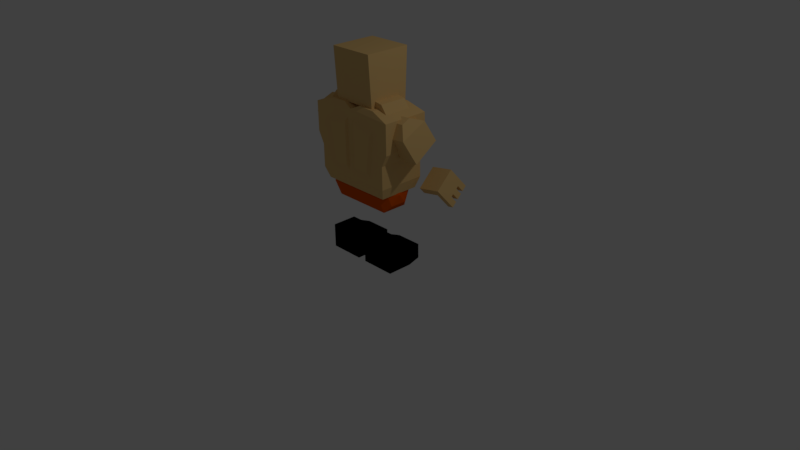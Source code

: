 # Source: El_Chapo_Legacy.blend  (saved by Blender 2.77.0; exported with 4.5.12 LTS)
import bpy
from mathutils import Matrix  # noqa: F401  (used for matrix-valued properties, if any)

bpy.ops.wm.read_factory_settings(use_empty=True)
scene = bpy.context.scene
scene.name = 'Scene'

# ---- collections
col_collection_1 = bpy.data.collections.new('Collection 1'); scene.collection.children.link(col_collection_1)

# ---- materials (node trees are filled in below, after node groups)
mat_material01 = bpy.data.materials.new('Material01')
mat_material01.alpha_threshold = 0.0
mat_material01.use_transparent_shadow = False
mat_material01.diffuse_color = (0.8, 0.5286, 0.2076, 1.0)
mat_material01.specular_color = (0.0, 0.0, 0.0)
mat_material01.roughness = 0.5
mat_material01.specular_intensity = 1.0
mat_throw = bpy.data.materials.new('Throw')
mat_throw.alpha_threshold = 0.0
mat_throw.use_transparent_shadow = False
mat_throw.diffuse_color = (0.0, 0.0, 0.0, 1.0)
mat_throw.specular_color = (0.0, 0.0, 0.0)
mat_throw.roughness = 0.5
mat_throw.specular_intensity = 1.0
mat_material03 = bpy.data.materials.new('Material03')
mat_material03.alpha_threshold = 0.0
mat_material03.use_transparent_shadow = False
mat_material03.diffuse_color = (0.0, 0.0, 0.0, 1.0)
mat_material03.specular_color = (0.0, 0.0, 0.0)
mat_material03.roughness = 0.5
mat_material03.specular_intensity = 1.0
mat_material02 = bpy.data.materials.new('Material02')
mat_material02.alpha_threshold = 0.0
mat_material02.use_transparent_shadow = False
mat_material02.diffuse_color = (0.8, 0.4125, 0.1377, 1.0)
mat_material02.specular_color = (0.0, 0.0, 0.0)
mat_material02.roughness = 0.5
mat_material02.specular_intensity = 1.0
mat_material05 = bpy.data.materials.new('Material05')
mat_material05.alpha_threshold = 0.0
mat_material05.use_transparent_shadow = False
mat_material05.diffuse_color = (0.8, 0.1033, 0.0, 1.0)
mat_material05.specular_color = (0.0, 0.0, 0.0)
mat_material05.roughness = 0.5
mat_material05.specular_intensity = 1.0

# ---- node groups
ng_auto_smooth = bpy.data.node_groups.new('Auto Smooth', 'GeometryNodeTree')
_s = ng_auto_smooth.interface.new_socket(name='Geometry', in_out='OUTPUT', socket_type='NodeSocketGeometry')
_s = ng_auto_smooth.interface.new_socket(name='Geometry', in_out='INPUT', socket_type='NodeSocketGeometry')
_s = ng_auto_smooth.interface.new_socket(name='Angle', in_out='INPUT', socket_type='NodeSocketFloat')
_s.subtype = 'ANGLE'
_s.min_value = 0.0
_s.max_value = 3.142
ng_auto_smooth.is_modifier = True
_N = ng_auto_smooth.nodes; _L = ng_auto_smooth.links
n0 = _N.new('NodeGroupOutput'); n0.name = 'Group Output'; n0.location = (480, -100)
n1 = _N.new('NodeGroupInput'); n1.name = 'Group Input'; n1.location = (-420, -300)
n2 = _N.new('NodeGroupInput'); n2.name = 'Group Input.001'; n2.location = (-60, -100)
n3 = _N.new('GeometryNodeSetShadeSmooth'); n3.name = 'Set Shade Smooth'; n3.location = (120, -100)
n3.domain = 'EDGE'
n4 = _N.new('GeometryNodeSetShadeSmooth'); n4.name = 'Set Shade Smooth.001'; n4.location = (300, -100)
n5 = _N.new('GeometryNodeInputMeshEdgeAngle'); n5.name = 'Edge Angle'; n5.location = (-420, -220)
n6 = _N.new('GeometryNodeInputEdgeSmooth'); n6.name = 'Is Edge Smooth'; n6.location = (-60, -160)
n7 = _N.new('GeometryNodeInputShadeSmooth'); n7.name = 'Is Face Smooth'; n7.location = (-240, -340)
n8 = _N.new('FunctionNodeBooleanMath'); n8.name = 'Boolean Math'; n8.location = (-60, -220)
n9 = _N.new('FunctionNodeCompare'); n9.name = 'Compare'; n9.location = (-240, -180)
n9.operation = 'LESS_EQUAL'
_L.new(n5.outputs[0], n9.inputs[0])
_L.new(n4.outputs[0], n0.inputs[0])
_L.new(n1.outputs[1], n9.inputs[1])
_L.new(n9.outputs[0], n8.inputs[0])
_L.new(n7.outputs[0], n8.inputs[1])
_L.new(n2.outputs[0], n3.inputs[0])
_L.new(n6.outputs[0], n3.inputs[1])
_L.new(n3.outputs[0], n4.inputs[0])
_L.new(n8.outputs[0], n3.inputs[2])
n0.is_active_output = True

# ---- material node trees

# ---- world
world_world = bpy.data.worlds.new('World'); scene.world = world_world
world_world.color = (0.05088, 0.05088, 0.05088)
world_world.use_sun_shadow = False
world_world.sun_shadow_jitter_overblur = 0.0
world_world.cycles.sampling_method = 'MANUAL'
world_world.light_settings.ao_factor = 0.4

# ---- cameras
cam_camera = bpy.data.cameras.new('Camera')
cam_camera.clip_end = 100.0
cam_camera.lens = 35.0
cam_camera.sensor_width = 32.0
cam_camera.sensor_height = 18.0
cam_camera.ortho_scale = 7.314
cam_camera.dof.focus_distance = 0.0
cam_camera.dof.aperture_fstop = 128.0

# ---- lights
light_lamp = bpy.data.lights.new('Lamp', 'POINT')
light_lamp.transmission_factor = 0.0
light_lamp.cutoff_distance = 30.0
light_lamp.energy = 100.0
light_lamp.shadow_buffer_clip_start = 1.001
light_lamp.shadow_soft_size = 0.1
light_lamp.shadow_maximum_resolution = 0.006
light_lamp.use_absolute_resolution = True

# ---- meshes
me_headskin_detail100 = bpy.data.meshes.new('HeadSkin detail100')
me_headskin_detail100.from_pydata([(0.3015, -0.2675, 2.72), (-0.2984, -0.2675, 2.72), (0.1574, 0.1992, 2.099), (-0.1542, 0.1992, 1.909), (-0.1542, -0.1233, 1.909), (0.3015, 0.298, 2.078), (-0.2984, -0.2331, 2.078), (-0.2984, 0.298, 2.078), (0.3015, -0.2331, 2.078), (0.3015, 0.3324, 2.72), (-0.1542, -0.1233, 2.099), (0.1574, -0.1233, 1.909), (0.1574, -0.1233, 2.099), (0.1574, 0.1992, 1.909), (-0.1542, 0.1992, 2.099), (-0.2984, 0.3324, 2.72), (0.04195, 0.2168, 2.366), (0.04195, 0.2215, 2.452), (0.1316, 0.2215, 2.452), (0.1316, 0.2168, 2.366), (0.1316, 0.3149, 2.366), (0.1316, 0.3196, 2.452), (0.04195, 0.3196, 2.452), (0.04195, 0.3149, 2.366), (-0.04302, 0.3196, 2.452), (-0.1326, 0.3149, 2.366), (-0.04302, 0.2215, 2.452), (-0.04302, 0.3149, 2.366), (-0.04302, 0.2168, 2.366), (-0.1326, 0.2215, 2.452), (-0.1326, 0.3196, 2.452), (-0.1326, 0.2168, 2.366), (0.09391, 0.3118, 2.312), (-0.06526, 0.3079, 2.242), (-0.06526, 0.2091, 2.242), (0.09391, 0.213, 2.312), (0.06573, 0.2091, 2.242), (-0.09344, 0.213, 2.312), (-0.09344, 0.3118, 2.312), (0.06573, 0.3079, 2.242)], [], [(10, 4, 11, 12), (4, 10, 14, 3), (1, 0, 9, 15), (8, 0, 1, 6), (19, 20, 21, 18), (24, 27, 25, 30), (15, 7, 6, 1), (32, 38, 37, 35), (13, 2, 12, 11), (27, 28, 31, 25), (36, 39, 32, 35), (34, 36, 35, 37), (29, 31, 28, 26), (30, 25, 31, 29), (26, 24, 30, 29), (21, 22, 17, 18), (16, 19, 18, 17), (23, 16, 17, 22), (20, 23, 22, 21), (26, 28, 27, 24), (36, 34, 33, 39), (7, 5, 8, 6), (0, 8, 5, 9), (39, 33, 38, 32), (33, 34, 37, 38), (14, 2, 13, 3), (15, 9, 5, 7), (19, 16, 23, 20)])
me_headskin_detail100.polygons.foreach_set('use_smooth', [0, 0, 0, 0, 1, 1, 0, 1, 0, 1, 1, 1, 1, 1, 1, 1, 1, 1, 1, 1, 1, 0, 0, 1, 1, 0, 0, 1])
me_headskin_detail100.polygons.foreach_set('material_index', [0, 0, 0, 0, 1, 1, 0, 1, 0, 1, 1, 1, 1, 1, 1, 1, 1, 1, 1, 1, 1, 0, 0, 1, 1, 0, 0, 1])
_k = set([(16, 17), (16, 19), (16, 23), (17, 18), (17, 22), (18, 19), (18, 21), (19, 20), (20, 21), (20, 23), (21, 22), (22, 23), (24, 26), (24, 27), (24, 30), (25, 27), (25, 30), (25, 31), (26, 28), (26, 29), (27, 28), (28, 31), (29, 30), (29, 31), (32, 35), (32, 38), (32, 39), (33, 34), (33, 38), (33, 39), (34, 36), (34, 37), (35, 36), (35, 37), (36, 39), (37, 38)])
me_headskin_detail100.attributes.new('sharp_edge', 'BOOLEAN', 'EDGE').data.foreach_set('value', [ (min(e.vertices), max(e.vertices)) in _k for e in me_headskin_detail100.edges])
_uv = me_headskin_detail100.uv_layers.new(name='UVMap')
_uv.uv.foreach_set('vector', [0.3976, 0.3831, 0.3976, 0.2806, 0.3976, 0.2806, 0.3976, 0.3831, 0.3976, 0.2806, 0.3976, 0.3831, 0.6097, 0.3831, 0.6097, 0.2806, 0.3027, 0.7194, 0.3027, 0.7194, 0.6973, 0.7194, 0.6973, 0.7194, 0.3253, 0.3718, 0.3027, 0.7194, 0.3027, 0.7194, 0.3253, 0.3718, 0.0, 0.0, 1.0, 0.0, 1.0, 1.0, 0.0, 1.0, 1.0, 1.0, 1.0, 0.0, 0.0, 0.0, 0.0, 1.0, 0.6973, 0.7194, 0.6747, 0.3718, 0.3253, 0.3718, 0.3027, 0.7194, 0.0, 0.0, 1.0, 0.0, 1.0, 1.0, 0.0, 1.0, 0.6097, 0.2806, 0.0, 1.0, 0.3976, 0.3831, 0.3976, 0.2806, 1.0, 1.0, 1.0, 0.0, 0.0, 0.0, 0.0, 1.0, 0.0, 0.0, 1.0, 0.0, 1.0, 1.0, 0.0, 1.0, 0.0, 0.0, 1.0, 0.0, 1.0, 1.0, 0.0, 1.0, 1.0, 1.0, 1.0, 0.0, 0.0, 0.0, 0.0, 1.0, 1.0, 1.0, 1.0, 0.0, 0.0, 0.0, 0.0, 1.0, 1.0, 1.0, 1.0, 0.0, 0.0, 0.0, 0.0, 1.0, 0.0, 0.0, 1.0, 0.0, 1.0, 1.0, 0.0, 1.0, 0.0, 0.0, 1.0, 0.0, 1.0, 1.0, 0.0, 1.0, 0.0, 0.0, 1.0, 0.0, 1.0, 1.0, 0.0, 1.0, 0.0, 0.0, 1.0, 0.0, 1.0, 1.0, 0.0, 1.0, 1.0, 1.0, 1.0, 0.0, 0.0, 0.0, 0.0, 1.0, 0.0, 0.0, 1.0, 0.0, 1.0, 1.0, 0.0, 1.0, 0.6747, 0.3718, 0.6747, 0.3718, 0.3253, 0.3718, 0.3253, 0.3718, 0.3027, 0.7194, 0.3253, 0.3718, 0.6747, 0.3718, 0.6973, 0.7194, 0.0, 0.0, 1.0, 0.0, 1.0, 1.0, 0.0, 1.0, 0.0, 0.0, 1.0, 0.0, 1.0, 1.0, 0.0, 1.0, 0.6097, 0.3831, 0.6097, 0.3831, 0.6097, 0.2806, 0.6097, 0.2806, 0.9286, 0.9944, 0.0714, 0.9944, 0.0714, 0.0298, 0.9286, 0.0298, 0.0, 0.0, 1.0, 0.0, 1.0, 1.0, 0.0, 1.0])
me_headskin_detail100.materials.append(mat_material01)
me_headskin_detail100.materials.append(mat_throw)
me_headskin_detail100.use_remesh_preserve_volume = False
me_headskin_detail100.use_remesh_preserve_attributes = False
me_headskin_detail100.use_mirror_vertex_groups = False
me_headskin_detail100.update()
me_rshoe_detail100 = bpy.data.meshes.new('RShoe detail100')
me_rshoe_detail100.from_pydata([(0.1172, 0.3472, 0.1927), (0.2273, 0.3931, 0.1376), (0.3924, 0.3931, 0.1376), (0.4597, 0.08467, 0.3108), (0.4597, 0.08467, 0.1823), (0.1279, 0.08467, 0.1823), (0.06215, -0.1987, 8.534e-09), (0.5255, -0.1987, 8.534e-09), (0.1279, 0.08467, 0.3108), (0.4597, -0.1518, 0.1823), (0.1279, -0.1518, 0.1823), (0.06215, 0.1316, -4.528e-08), (0.06215, 0.1316, 0.2753), (0.4659, 0.3472, 0.1927), (0.5255, 0.1316, -4.528e-08), (0.1172, 0.3472, -8.041e-08), (0.4659, 0.3472, -8.041e-08), (0.2273, 0.4022, -8.938e-08), (0.3924, 0.4022, -8.938e-08), (0.5255, 0.1316, 0.312), (0.4597, -0.1518, 0.3108), (0.1279, -0.1518, 0.3108), (0.5255, -0.1987, 0.312), (0.06215, 0.1316, 0.312), (0.06215, -0.1987, 0.312), (0.5255, 0.1316, 0.2753)], [], [(1, 0, 13), (1, 13, 2), (10, 21, 20, 9), (14, 11, 15, 16), (7, 6, 11, 14), (25, 22, 7, 14), (2, 18, 17, 1), (25, 12, 23, 19), (9, 20, 3, 4), (5, 8, 21, 10), (24, 21, 8, 23), (13, 0, 12, 25), (13, 25, 14, 16), (2, 13, 16, 18), (0, 15, 11, 12), (6, 24, 12, 11), (15, 0, 1, 17), (17, 16, 15), (16, 17, 18), (9, 4, 5, 10), (20, 22, 19, 3), (3, 23, 8), (23, 3, 19), (21, 22, 20), (22, 21, 24), (8, 5, 4, 3), (24, 23, 12), (22, 25, 19), (7, 22, 24, 6)])
_uv = me_rshoe_detail100.uv_layers.new(name='UVMap')
_uv.uv.foreach_set('vector', [0.4382, 0.2829, 0.3605, 0.3221, 0.6063, 0.3221, 0.4382, 0.2829, 0.6063, 0.3221, 0.5546, 0.2829, 0.3681, 0.3147, 0.3681, 0.406, 0.602, 0.406, 0.602, 0.3147, 0.6484, 0.5496, 0.3217, 0.5496, 0.3605, 0.6824, 0.6063, 0.6824, 0.6484, 0.3462, 0.3217, 0.3462, 0.3217, 0.5496, 0.6484, 0.5496, 0.3808, 0.5496, 0.4069, 0.3462, 0.185, 0.3462, 0.185, 0.5496, 0.5546, 0.2829, 0.5546, 0.185, 0.4382, 0.185, 0.4382, 0.2829, 0.6484, 0.3808, 0.3217, 0.3808, 0.3217, 0.4069, 0.6484, 0.4069, 0.6853, 0.3751, 0.594, 0.3751, 0.594, 0.5207, 0.6853, 0.5207, 0.3147, 0.5207, 0.406, 0.5207, 0.406, 0.3751, 0.3147, 0.3751, 0.6783, 0.3462, 0.6319, 0.3751, 0.6319, 0.5207, 0.6783, 0.5496, 0.3937, 0.6824, 0.6395, 0.6824, 0.6783, 0.5496, 0.3516, 0.5496, 0.3221, 0.6824, 0.3808, 0.5496, 0.185, 0.5496, 0.185, 0.6824, 0.5546, 0.2829, 0.6063, 0.3221, 0.6063, 0.185, 0.5546, 0.185, 0.6779, 0.6824, 0.815, 0.6824, 0.815, 0.5496, 0.6192, 0.5496, 0.815, 0.3462, 0.5931, 0.3462, 0.6192, 0.5496, 0.815, 0.5496, 0.3605, 0.185, 0.3605, 0.3221, 0.4382, 0.2829, 0.4382, 0.185, 0.4382, 0.7163, 0.6063, 0.6824, 0.3605, 0.6824, 0.6063, 0.6824, 0.4382, 0.7163, 0.5546, 0.7163, 0.398, 0.3751, 0.398, 0.5207, 0.6319, 0.5207, 0.6319, 0.3751, 0.398, 0.3751, 0.3516, 0.3462, 0.3516, 0.5496, 0.398, 0.5207, 0.398, 0.5207, 0.6783, 0.5496, 0.6319, 0.5207, 0.6783, 0.5496, 0.398, 0.5207, 0.3516, 0.5496, 0.6319, 0.3751, 0.3516, 0.3462, 0.398, 0.3751, 0.3516, 0.3462, 0.6319, 0.3751, 0.6783, 0.3462, 0.6319, 0.406, 0.0, 1.0, 0.398, 0.3147, 0.398, 0.406, 0.5931, 0.3462, 0.5931, 0.5496, 0.6192, 0.5496, 0.4069, 0.3462, 0.3808, 0.5496, 0.4069, 0.5496, 0.3516, 0.185, 0.3516, 0.4069, 0.6783, 0.4069, 0.6783, 0.185])
me_rshoe_detail100.materials.append(mat_material03)
me_rshoe_detail100.use_remesh_preserve_volume = False
me_rshoe_detail100.use_remesh_preserve_attributes = False
me_rshoe_detail100.use_mirror_vertex_groups = False
me_rshoe_detail100.update()
me_lhand_detail100 = bpy.data.meshes.new('Lhand detail100')
me_lhand_detail100.from_pydata([(-0.9233, 0.4478, 0.9671), (-0.8788, 0.3686, 1.192), (-0.9194, 0.4801, 0.9922), (-0.894, 0.2417, 1.094), (-0.931, 0.3831, 0.9171), (-0.929, 0.6072, 0.9591), (-0.9364, 0.545, 0.9109), (-0.8093, 0.4957, 1.152), (-0.8588, 0.5471, 0.8963), (-0.8452, 0.4479, 0.9549), (-0.8529, 0.3832, 0.9049), (-0.8627, 0.5147, 0.8713), (-0.83, 0.5748, 1.053), (-0.8401, 0.7038, 1.018), (-0.8475, 0.6416, 0.9695), (-0.6466, 0.562, 1.171), (-0.5532, 0.5037, 1.232), (-0.5981, 0.675, 1.017), (-0.8018, 0.5579, 1.2), (-0.9177, 0.7018, 1.032), (-0.8636, 0.4955, 1.29), (-0.5787, 0.483, 1.094), (-0.5835, 0.2499, 1.035), (-0.5993, 0.3103, 0.9599), (-0.6563, 0.4809, 1.108), (-0.9481, 0.448, 0.8358), (-0.8322, 0.3041, 1.004), (-0.9081, 0.5747, 1.065), (-0.8339, 0.5424, 1.028), (-0.8514, 0.6093, 0.9445), (-0.8413, 0.4802, 0.98), (-0.912, 0.5423, 1.04), (-0.6078, 0.594, 0.9547), (-0.6757, 0.673, 1.032), (-0.6854, 0.5919, 0.9693), (-0.9251, 0.6396, 0.9841), (-0.8704, 0.45, 0.8212), (-0.9403, 0.5127, 0.8859)], [], [(1, 31, 2), (23, 22, 3, 26), (19, 27, 20), (27, 19, 35), (0, 1, 2), (16, 20, 1, 22), (27, 12, 28, 31), (4, 0, 37, 25), (30, 28, 7), (6, 5, 29, 8), (26, 30, 7), (30, 26, 9), (10, 9, 26), (2, 6, 8, 30), (16, 15, 18, 20), (18, 12, 13), (14, 13, 12), (17, 15, 16), (15, 17, 33), (18, 19, 20), (19, 18, 13), (21, 17, 16), (17, 21, 32), (22, 21, 16), (21, 22, 23), (7, 24, 23, 26), (1, 3, 22), (20, 27, 31, 1), (23, 24, 21), (0, 4, 3, 1), (4, 10, 26), (29, 5, 31, 28), (26, 3, 4), (12, 18, 7, 28), (36, 11, 9, 10), (14, 35, 19, 13), (24, 34, 32, 21), (0, 9, 11, 37), (27, 35, 14, 12), (25, 37, 11, 36), (18, 15, 24, 7), (8, 29, 28, 30), (32, 34, 33, 17), (0, 2, 30, 9), (5, 6, 2, 31), (25, 36, 10, 4), (34, 24, 15, 33)])
_uv = me_lhand_detail100.uv_layers.new(name='UVMap')
_uv.uv.foreach_set('vector', [0.325, 0.5, 0.5869, 0.5369, 0.5869, 0.4659, 0.4368, 0.3215, 0.325, 0.3215, 0.325, 0.6785, 0.4368, 0.5893, 0.7072, 0.6448, 0.5869, 0.5738, 0.325, 0.6448, 0.5869, 0.5738, 0.7072, 0.6448, 0.7072, 0.5738, 0.5869, 0.429, 0.325, 0.5, 0.5869, 0.4659, 0.3552, 0.3215, 0.3552, 0.6785, 0.5, 0.6785, 0.6448, 0.3215, 0.5738, 0.6785, 0.5738, 0.5893, 0.5369, 0.5893, 0.5369, 0.6785, 0.5869, 0.3552, 0.5869, 0.429, 0.7072, 0.429, 0.7072, 0.3552, 0.4167, 0.4659, 0.4167, 0.5369, 0.5632, 0.5738, 0.4659, 0.6785, 0.5369, 0.6785, 0.5369, 0.5893, 0.4659, 0.5893, 0.5632, 0.3552, 0.4167, 0.4659, 0.5632, 0.5738, 0.4167, 0.4659, 0.5632, 0.3552, 0.4167, 0.429, 0.4167, 0.3552, 0.4167, 0.429, 0.5632, 0.3552, 0.5869, 0.6785, 0.7072, 0.6785, 0.7072, 0.5893, 0.5833, 0.5893, 0.675, 0.3215, 0.5632, 0.4107, 0.5632, 0.5893, 0.675, 0.6785, 0.5632, 0.6448, 0.4167, 0.5738, 0.2928, 0.6448, 0.2928, 0.5738, 0.2928, 0.6448, 0.4167, 0.5738, 0.3575, 0.3215, 0.5632, 0.4107, 0.675, 0.3215, 0.5632, 0.4107, 0.3575, 0.3215, 0.3575, 0.4107, 0.5632, 0.5893, 0.2928, 0.6785, 0.675, 0.6785, 0.2928, 0.6785, 0.5632, 0.5893, 0.2928, 0.5893, 0.5632, 0.5523, 0.3575, 0.6448, 0.675, 0.6448, 0.3575, 0.6448, 0.5632, 0.5523, 0.3575, 0.5523, 0.675, 0.3552, 0.5632, 0.5523, 0.675, 0.6448, 0.5632, 0.5523, 0.675, 0.3552, 0.5632, 0.3552, 0.5738, 0.5893, 0.5523, 0.4107, 0.3552, 0.3215, 0.3552, 0.5893, 0.5, 0.6785, 0.6448, 0.6785, 0.6448, 0.3215, 0.325, 0.6448, 0.5869, 0.5738, 0.5869, 0.5369, 0.325, 0.5, 0.3552, 0.3215, 0.5523, 0.4107, 0.5523, 0.3215, 0.5869, 0.429, 0.5869, 0.3552, 0.325, 0.3552, 0.325, 0.5, 0.5869, 0.6785, 0.5833, 0.5893, 0.4368, 0.5893, 0.2928, 0.5893, 0.2928, 0.6785, 0.4131, 0.6785, 0.4167, 0.5893, 0.4368, 0.5893, 0.325, 0.6785, 0.5869, 0.6785, 0.4167, 0.5738, 0.5632, 0.6448, 0.5632, 0.5738, 0.4167, 0.5369, 0.2928, 0.3552, 0.2928, 0.429, 0.4167, 0.429, 0.4167, 0.3552, 0.5738, 0.5893, 0.5738, 0.6785, 0.6448, 0.6785, 0.6448, 0.5893, 0.4368, 0.4107, 0.6425, 0.4107, 0.6425, 0.3215, 0.4368, 0.3215, 0.4131, 0.6785, 0.4167, 0.5893, 0.2928, 0.5893, 0.0, 1.0, 0.5869, 0.6785, 0.7072, 0.6785, 0.7072, 0.5893, 0.5833, 0.5893, 0.3552, 0.6785, 0.429, 0.6785, 0.429, 0.5893, 0.3552, 0.5893, 0.6448, 0.5893, 0.6448, 0.4107, 0.5523, 0.4107, 0.5738, 0.5893, 0.2928, 0.4659, 0.2928, 0.5369, 0.4167, 0.5369, 0.4167, 0.4659, 0.5523, 0.3215, 0.5523, 0.4107, 0.6448, 0.4107, 0.6448, 0.3215, 0.429, 0.6785, 0.4659, 0.6785, 0.4659, 0.5893, 0.429, 0.5893, 0.7072, 0.5369, 0.7072, 0.4659, 0.5869, 0.4659, 0.5869, 0.5369, 0.7072, 0.6785, 0.7072, 0.5893, 0.5833, 0.5893, 0.5869, 0.6785, 0.6425, 0.5523, 0.4368, 0.5523, 0.4368, 0.6448, 0.6425, 0.6448])
me_lhand_detail100.materials.append(mat_material01)
me_lhand_detail100.use_remesh_preserve_volume = False
me_lhand_detail100.use_remesh_preserve_attributes = False
me_lhand_detail100.use_mirror_vertex_groups = False
me_lhand_detail100.update()
me_rarm_detail100 = bpy.data.meshes.new('Rarm detail100')
me_rarm_detail100.from_pydata([(0.5488, 0.1595, 1.945), (0.5409, -0.02268, 2.01), (0.7443, 0.1797, 1.949), (0.7684, -0.1845, 1.793), (0.6042, -0.05831, 1.489), (0.5735, 0.2859, 1.685), (0.8004, 0.3095, 1.69), (0.6928, -0.1228, 1.963), (0.5729, -0.2047, 1.789), (0.8311, -0.03477, 1.493), (0.6852, -0.007713, 2.013), (0.5486, -0.1378, 1.96), (0.4289, 0.06628, 1.922), (0.5961, 0.06628, 1.922), (0.4289, 0.06628, 1.792), (0.5961, 0.06628, 1.792), (0.5961, -0.07078, 1.922), (0.4289, -0.07078, 1.922), (0.4289, -0.07078, 1.792), (0.5961, -0.07078, 1.792)], [], [(0, 4, 11), (4, 0, 5), (1, 0, 11), (8, 11, 4), (9, 2, 3), (2, 9, 6), (10, 3, 2), (3, 10, 7), (6, 4, 5), (4, 6, 9), (5, 0, 2), (5, 2, 6), (7, 1, 11), (1, 7, 10), (9, 8, 4), (8, 9, 3), (2, 0, 1), (2, 1, 10), (8, 7, 11), (7, 8, 3), (12, 18, 17), (18, 12, 14), (15, 18, 14), (18, 15, 19), (13, 14, 12), (14, 13, 15), (16, 12, 17), (12, 16, 13), (19, 17, 18), (17, 19, 16)])
_uv = me_rarm_detail100.uv_layers.new(name='UVMap')
_uv.uv.foreach_set('vector', [0.3884, 0.6502, 0.4127, 0.5168, 0.3764, 0.7018, 0.4127, 0.5168, 0.3884, 0.6502, 0.4078, 0.5355, 0.3764, 0.7018, 0.3884, 0.6502, 0.3764, 0.7018, 0.3884, 0.6502, 0.3764, 0.7018, 0.4127, 0.5168, 0.5661, 0.5168, 0.5207, 0.6502, 0.5207, 0.6502, 0.5207, 0.6502, 0.5661, 0.5168, 0.5612, 0.5355, 0.4739, 0.702, 0.5207, 0.6502, 0.5207, 0.6502, 0.5207, 0.6502, 0.4739, 0.702, 0.4739, 0.702, 0.5612, 0.5355, 0.4127, 0.5168, 0.4078, 0.5355, 0.4127, 0.5168, 0.5612, 0.5355, 0.5661, 0.5168, 0.4078, 0.5355, 0.3884, 0.6502, 0.5207, 0.6502, 0.4078, 0.5355, 0.5207, 0.6502, 0.5612, 0.5355, 0.4739, 0.702, 0.3764, 0.7018, 0.3764, 0.7018, 0.3764, 0.7018, 0.4739, 0.702, 0.4739, 0.702, 0.5661, 0.5168, 0.3884, 0.6502, 0.4127, 0.5168, 0.3884, 0.6502, 0.5661, 0.5168, 0.5207, 0.6502, 0.5207, 0.6502, 0.3884, 0.6502, 0.3764, 0.7018, 0.5207, 0.6502, 0.3764, 0.7018, 0.4739, 0.702, 0.3884, 0.6502, 0.4739, 0.702, 0.3764, 0.7018, 0.4739, 0.702, 0.3884, 0.6502, 0.5207, 0.6502, 0.3039, 0.6552, 0.2972, 0.6287, 0.2984, 0.6763, 0.2972, 0.6287, 0.3039, 0.6552, 0.3027, 0.6076, 0.415, 0.609, 0.2972, 0.6287, 0.3027, 0.6076, 0.2972, 0.6287, 0.415, 0.609, 0.4095, 0.6301, 0.4162, 0.6566, 0.3027, 0.6076, 0.3039, 0.6552, 0.3027, 0.6076, 0.4162, 0.6566, 0.415, 0.609, 0.4107, 0.6777, 0.3039, 0.6552, 0.2984, 0.6763, 0.3039, 0.6552, 0.4107, 0.6777, 0.4162, 0.6566, 0.4095, 0.6301, 0.2984, 0.6763, 0.2972, 0.6287, 0.2984, 0.6763, 0.4095, 0.6301, 0.0, 1.0])
me_rarm_detail100.materials.append(mat_material01)
me_rarm_detail100.use_remesh_preserve_volume = False
me_rarm_detail100.use_remesh_preserve_attributes = False
me_rarm_detail100.use_mirror_vertex_groups = False
me_rarm_detail100.update()
me_larm = bpy.data.meshes.new('LArm')
me_larm.from_pydata([(-0.6042, -0.05831, 1.489), (-0.5486, -0.1378, 1.96), (-0.7684, -0.1845, 1.793), (-0.8004, 0.3095, 1.69), (-0.8311, -0.03477, 1.493), (-0.7443, 0.1797, 1.949), (-0.6852, -0.007713, 2.013), (-0.5488, 0.1595, 1.945), (-0.5735, 0.2859, 1.685), (-0.6928, -0.1228, 1.963), (-0.5409, -0.02268, 2.01), (-0.5729, -0.2047, 1.789), (-0.4289, 0.06628, 1.922), (-0.4289, -0.07078, 1.792), (-0.5961, 0.06628, 1.922), (-0.5961, 0.06628, 1.792), (-0.4289, 0.06628, 1.792), (-0.4289, -0.07078, 1.922), (-0.5961, -0.07078, 1.922), (-0.5961, -0.07078, 1.792)], [], [(1, 0, 7), (7, 0, 8), (7, 10, 1), (0, 1, 11), (2, 5, 4), (3, 4, 5), (5, 2, 6), (9, 6, 2), (8, 0, 3), (3, 0, 4), (7, 8, 5), (3, 5, 8), (1, 10, 9), (6, 9, 10), (0, 11, 4), (2, 4, 11), (7, 5, 10), (6, 10, 5), (1, 9, 11), (2, 11, 9), (17, 13, 12), (16, 12, 13), (16, 13, 15), (19, 15, 13), (12, 16, 14), (15, 14, 16), (17, 12, 18), (14, 18, 12), (13, 17, 19), (18, 19, 17)])
me_larm.polygons.foreach_set('use_smooth', [True] * 30)
_k = set([(0, 1), (0, 3), (0, 4), (0, 7), (0, 8), (0, 11), (1, 7), (1, 9), (1, 10), (1, 11), (2, 4), (2, 5), (2, 6), (2, 9), (2, 11), (3, 4), (3, 5), (3, 8), (4, 5), (4, 11), (5, 6), (5, 7), (5, 8), (5, 10), (6, 9), (6, 10), (7, 8), (7, 10), (9, 10), (9, 11), (12, 13), (12, 14), (12, 16), (12, 17), (12, 18), (13, 15), (13, 16), (13, 17), (13, 19), (14, 15), (14, 16), (14, 18), (15, 16), (15, 19), (17, 18), (17, 19), (18, 19)])
me_larm.attributes.new('sharp_edge', 'BOOLEAN', 'EDGE').data.foreach_set('value', [ (min(e.vertices), max(e.vertices)) in _k for e in me_larm.edges])
_uv = me_larm.uv_layers.new(name='UVMap')
_uv.uv.foreach_set('vector', [0.3764, 0.7018, 0.4127, 0.5168, 0.3884, 0.6502, 0.3884, 0.6502, 0.4127, 0.5168, 0.4078, 0.5355, 0.3884, 0.6502, 0.3764, 0.7018, 0.3764, 0.7018, 0.4127, 0.5168, 0.3764, 0.7018, 0.3884, 0.6502, 0.5207, 0.6502, 0.5207, 0.6502, 0.5661, 0.5168, 0.5612, 0.5355, 0.5661, 0.5168, 0.5207, 0.6502, 0.5207, 0.6502, 0.5207, 0.6502, 0.4739, 0.702, 0.4739, 0.702, 0.4739, 0.702, 0.5207, 0.6502, 0.4078, 0.5355, 0.4127, 0.5168, 0.5612, 0.5355, 0.5612, 0.5355, 0.4127, 0.5168, 0.5661, 0.5168, 0.3884, 0.6502, 0.4078, 0.5355, 0.5207, 0.6502, 0.5612, 0.5355, 0.5207, 0.6502, 0.4078, 0.5355, 0.3764, 0.7018, 0.3764, 0.7018, 0.4739, 0.702, 0.4739, 0.702, 0.4739, 0.702, 0.3764, 0.7018, 0.4127, 0.5168, 0.3884, 0.6502, 0.5661, 0.5168, 0.5207, 0.6502, 0.5661, 0.5168, 0.3884, 0.6502, 0.3884, 0.6502, 0.5207, 0.6502, 0.3764, 0.7018, 0.4739, 0.702, 0.3764, 0.7018, 0.5207, 0.6502, 0.3764, 0.7018, 0.4739, 0.702, 0.3884, 0.6502, 0.5207, 0.6502, 0.3884, 0.6502, 0.4739, 0.702, 0.2984, 0.6763, 0.2972, 0.6287, 0.3039, 0.6552, 0.3027, 0.6076, 0.3039, 0.6552, 0.2972, 0.6287, 0.3027, 0.6076, 0.2972, 0.6287, 0.415, 0.609, 0.4095, 0.6301, 0.415, 0.609, 0.2972, 0.6287, 0.3039, 0.6552, 0.3027, 0.6076, 0.4162, 0.6566, 0.415, 0.609, 0.4162, 0.6566, 0.3027, 0.6076, 0.2984, 0.6763, 0.3039, 0.6552, 0.4107, 0.6777, 0.4162, 0.6566, 0.4107, 0.6777, 0.3039, 0.6552, 0.2972, 0.6287, 0.2984, 0.6763, 0.4095, 0.6301, 0.0, 1.0, 0.4095, 0.6301, 0.2984, 0.6763])
me_larm.materials.append(mat_material01)
me_larm.use_remesh_preserve_volume = False
me_larm.use_remesh_preserve_attributes = False
me_larm.use_mirror_vertex_groups = False
me_larm.update()
me_rhand_detail100 = bpy.data.meshes.new('Rhand detail100')
me_rhand_detail100.from_pydata([(0.9386, 0.6072, 0.9591), (0.9035, 0.2417, 1.094), (0.9406, 0.3831, 0.9171), (0.8732, 0.4955, 1.29), (0.9347, 0.6396, 0.9841), (0.8188, 0.4957, 1.152), (0.8434, 0.5424, 1.028), (0.8114, 0.5579, 1.2), (0.8509, 0.4802, 0.98), (0.8723, 0.5147, 0.8713), (0.8609, 0.6093, 0.9445), (0.9272, 0.7018, 1.032), (0.6076, 0.675, 1.017), (0.5931, 0.2499, 1.035), (0.8884, 0.3686, 1.192), (0.5627, 0.5037, 1.232), (0.6089, 0.3103, 0.9599), (0.5882, 0.483, 1.094), (0.8417, 0.3041, 1.004), (0.8625, 0.3832, 0.9049), (0.88, 0.45, 0.8212), (0.9329, 0.4478, 0.9671), (0.9177, 0.5747, 1.065), (0.946, 0.545, 0.9109), (0.929, 0.4801, 0.9922), (0.8684, 0.5471, 0.8963), (0.9215, 0.5423, 1.04), (0.6658, 0.4809, 1.108), (0.8571, 0.6416, 0.9695), (0.8395, 0.5748, 1.053), (0.6173, 0.594, 0.9547), (0.6852, 0.673, 1.032), (0.6949, 0.5919, 0.9693), (0.6561, 0.562, 1.171), (0.8496, 0.7038, 1.018), (0.9576, 0.448, 0.8358), (0.8547, 0.4479, 0.9549), (0.9499, 0.5127, 0.8859)], [], [(24, 26, 14), (10, 0, 23, 25), (14, 21, 24), (3, 15, 13, 14), (9, 20, 19, 36), (13, 16, 18, 1), (3, 22, 11), (4, 11, 22), (5, 6, 8), (33, 15, 3, 7), (34, 29, 7), (29, 34, 28), (8, 18, 5), (36, 18, 8), (18, 36, 19), (21, 36, 8, 24), (31, 32, 30, 12), (11, 7, 3), (7, 11, 34), (15, 33, 12), (31, 12, 33), (12, 17, 15), (17, 12, 30), (17, 13, 15), (13, 17, 16), (27, 5, 18, 16), (14, 13, 1), (22, 3, 14, 26), (27, 16, 17), (2, 21, 14, 1), (2, 18, 19), (1, 18, 2), (7, 29, 6, 5), (21, 37, 9, 36), (11, 4, 28, 34), (10, 25, 8, 6), (9, 37, 35, 20), (28, 4, 22, 29), (33, 7, 5, 27), (6, 29, 22, 26), (26, 0, 10, 6), (23, 0, 26, 24), (30, 32, 27, 17), (20, 35, 2, 19), (35, 37, 21, 2), (25, 23, 24, 8), (33, 27, 32, 31)])
_uv = me_rhand_detail100.uv_layers.new(name='UVMap')
_uv.uv.foreach_set('vector', [0.5869, 0.4659, 0.5869, 0.5369, 0.325, 0.5, 0.5369, 0.5893, 0.5369, 0.6785, 0.4659, 0.6785, 0.4659, 0.5893, 0.325, 0.5, 0.5869, 0.429, 0.5869, 0.4659, 0.3552, 0.6785, 0.3552, 0.3215, 0.6448, 0.3215, 0.5, 0.6785, 0.2928, 0.429, 0.2928, 0.3552, 0.4167, 0.3552, 0.4167, 0.429, 0.325, 0.3215, 0.4368, 0.3215, 0.4368, 0.5893, 0.325, 0.6785, 0.325, 0.6448, 0.5869, 0.5738, 0.7072, 0.6448, 0.7072, 0.5738, 0.7072, 0.6448, 0.5869, 0.5738, 0.5632, 0.5738, 0.4167, 0.5369, 0.4167, 0.4659, 0.5632, 0.4107, 0.675, 0.3215, 0.675, 0.6785, 0.5632, 0.5893, 0.2928, 0.6448, 0.4167, 0.5738, 0.5632, 0.6448, 0.4167, 0.5738, 0.2928, 0.6448, 0.2928, 0.5738, 0.4167, 0.4659, 0.5632, 0.3552, 0.5632, 0.5738, 0.4167, 0.429, 0.5632, 0.3552, 0.4167, 0.4659, 0.5632, 0.3552, 0.4167, 0.429, 0.4167, 0.3552, 0.429, 0.6785, 0.429, 0.5893, 0.4659, 0.5893, 0.4659, 0.6785, 0.6448, 0.4107, 0.5523, 0.4107, 0.5523, 0.3215, 0.6448, 0.3215, 0.2928, 0.6785, 0.5632, 0.5893, 0.675, 0.6785, 0.5632, 0.5893, 0.2928, 0.6785, 0.2928, 0.5893, 0.675, 0.3215, 0.5632, 0.4107, 0.3575, 0.3215, 0.3575, 0.4107, 0.3575, 0.3215, 0.5632, 0.4107, 0.3575, 0.6448, 0.5632, 0.5523, 0.675, 0.6448, 0.5632, 0.5523, 0.3575, 0.6448, 0.3575, 0.5523, 0.5632, 0.5523, 0.675, 0.3552, 0.675, 0.6448, 0.675, 0.3552, 0.5632, 0.5523, 0.5632, 0.3552, 0.5523, 0.4107, 0.5738, 0.5893, 0.3552, 0.5893, 0.3552, 0.3215, 0.5, 0.6785, 0.6448, 0.3215, 0.6448, 0.6785, 0.5869, 0.5738, 0.325, 0.6448, 0.325, 0.5, 0.5869, 0.5369, 0.5523, 0.4107, 0.3552, 0.3215, 0.5523, 0.3215, 0.5869, 0.3552, 0.5869, 0.429, 0.325, 0.5, 0.325, 0.3552, 0.5869, 0.6785, 0.4368, 0.5893, 0.5833, 0.5893, 0.325, 0.6785, 0.4368, 0.5893, 0.5869, 0.6785, 0.5632, 0.6448, 0.4167, 0.5738, 0.4167, 0.5369, 0.5632, 0.5738, 0.4131, 0.6785, 0.0, 1.0, 0.2928, 0.5893, 0.4167, 0.5893, 0.6448, 0.6785, 0.5738, 0.6785, 0.5738, 0.5893, 0.6448, 0.5893, 0.2928, 0.5369, 0.2928, 0.4659, 0.4167, 0.4659, 0.4167, 0.5369, 0.429, 0.5893, 0.429, 0.6785, 0.3552, 0.6785, 0.3552, 0.5893, 0.7072, 0.5893, 0.7072, 0.6785, 0.5869, 0.6785, 0.5833, 0.5893, 0.6448, 0.4107, 0.6448, 0.5893, 0.5738, 0.5893, 0.5523, 0.4107, 0.5369, 0.5893, 0.5738, 0.5893, 0.5738, 0.6785, 0.5369, 0.6785, 0.4131, 0.6785, 0.2928, 0.6785, 0.2928, 0.5893, 0.4167, 0.5893, 0.7072, 0.4659, 0.7072, 0.5369, 0.5869, 0.5369, 0.5869, 0.4659, 0.6425, 0.3215, 0.6425, 0.4107, 0.4368, 0.4107, 0.4368, 0.3215, 0.7072, 0.5893, 0.7072, 0.6785, 0.5869, 0.6785, 0.5833, 0.5893, 0.7072, 0.3552, 0.7072, 0.429, 0.5869, 0.429, 0.5869, 0.3552, 0.7072, 0.5893, 0.7072, 0.6785, 0.5869, 0.6785, 0.5833, 0.5893, 0.4368, 0.6448, 0.4368, 0.5523, 0.6425, 0.5523, 0.6425, 0.6448])
me_rhand_detail100.materials.append(mat_material01)
me_rhand_detail100.use_remesh_preserve_volume = False
me_rhand_detail100.use_remesh_preserve_attributes = False
me_rhand_detail100.use_mirror_vertex_groups = False
me_rhand_detail100.update()
me_buffchest2 = bpy.data.meshes.new('BuffChest2')
me_buffchest2.from_pydata([(0.4705, 0.08376, 1.056), (0.3997, -0.1254, 1.122), (0.3997, -0.2546, 0.996), (0.4705, -0.1563, 0.996), (0.3997, 0.1725, 0.7787), (0.3997, -0.165, 0.7787), (0.4705, 0.1082, 0.8624), (0.3997, 0.2621, 0.996), (0.4705, 0.1638, 0.996), (0.3997, 0.1329, 1.122), (-0.3957, -0.1254, 1.122), (-0.3957, -0.165, 0.7787), (-0.4666, 0.1638, 0.996), (-0.4666, 0.08376, 1.056), (-0.3957, 0.1329, 1.122), (-0.4666, -0.07627, 1.056), (-0.4666, -0.1008, 0.8624), (-0.3957, -0.2546, 0.996), (-0.4666, -0.1563, 0.996), (-0.3957, 0.1725, 0.7787), (-0.3957, 0.2621, 0.996), (0.4705, -0.07627, 1.056), (0.4705, -0.1008, 0.8624), (0.4978, 0.003744, 0.996), (-0.4939, 0.003744, 0.996), (-0.4666, 0.1082, 0.8624), (0.3317, 0.3875, 1.656), (0.3066, 0.3563, 1.676), (0.3066, 0.3563, 1.572), (0.4136, 0.3563, 1.676), (0.3885, 0.3875, 1.656), (0.3885, 0.3875, 1.592), (0.4136, 0.3563, 1.572), (0.3317, 0.3875, 1.592), (-0.3837, 0.3875, 1.592), (-0.3269, 0.3875, 1.592), (-0.3018, 0.3563, 1.676), (-0.4088, 0.3563, 1.676), (-0.4088, 0.3563, 1.572), (-0.3837, 0.3875, 1.656), (-0.3269, 0.3875, 1.656), (-0.3018, 0.3563, 1.572), (0.4959, 0.1858, 2.017), (0.1577, 0.1858, 2.017), (0.4017, -0.1749, 2.143), (0.1577, -0.1749, 2.017), (0.4017, 0.1858, 2.143), (0.4959, -0.1749, 2.017), (-0.1527, 0.1858, 2.179), (-0.1527, -0.1749, 2.179), (-0.3969, 0.1858, 2.143), (-0.491, 0.1858, 2.017), (-0.491, -0.1749, 2.017), (-0.3969, -0.1749, 2.143), (-0.1529, 0.1858, 2.017), (-0.1529, -0.1749, 2.017), (-0.1525, 0.1858, 2.029), (-0.1525, -0.1749, 2.029), (0.1578, -0.1749, 2.179), (0.1579, -0.1749, 2.029), (0.1578, 0.1858, 2.179), (0.1579, 0.1858, 2.029), (0.00241, -0.3027, 2.033), (-0.607, 0.3135, 1.608), (0.00241, 0.3135, 1.608), (-0.607, -0.3027, 1.608), (-0.5288, -0.3027, 1.455), (-0.5288, 0.3135, 1.455), (-0.5289, 0.3135, 1.156), (0.00241, 0.3135, 1.458), (-0.4808, 0.2687, 1.012), (-0.1303, 0.2815, 2.089), (-0.1303, -0.2707, 2.089), (-0.6071, -0.3027, 1.993), (-0.6071, 0.3135, 1.993), (-0.3528, -0.2707, 2.079), (-0.3528, 0.2815, 2.079), (-0.4894, 0.3713, 1.917), (-0.05894, 0.3713, 1.565), (-0.4894, 0.3713, 1.565), (-0.5353, 0.2982, 1.956), (-0.01297, 0.2982, 1.956), (-0.5353, 0.2982, 1.526), (-0.01297, 0.2982, 1.526), (-0.05894, 0.3713, 1.917), (-0.04558, 0.3343, 1.504), (-0.2147, 0.3343, 1.397), (-0.2328, 0.3093, 1.516), (-0.2328, 0.3093, 1.385), (-0.02751, 0.3093, 1.385), (-0.02751, 0.3093, 1.516), (-0.2147, 0.3343, 1.504), (-0.04558, 0.3343, 1.397), (-0.2147, 0.3343, 1.26), (-0.02751, 0.3093, 1.249), (-0.04558, 0.3343, 1.368), (-0.04558, 0.3343, 1.26), (-0.2147, 0.3343, 1.368), (-0.2328, 0.3093, 1.379), (-0.02751, 0.3093, 1.379), (-0.2328, 0.3093, 1.249), (0.6118, 0.3135, 1.608), (0.00241, -0.3027, 1.608), (0.6118, -0.3027, 1.608), (0.6119, 0.3135, 1.993), (0.00241, 0.3135, 2.033), (0.5337, 0.3135, 1.455), (0.5337, -0.3027, 1.455), (0.00241, -0.3027, 1.458), (0.5337, 0.3135, 1.156), (0.00241, 0.3135, 1.156), (0.00241, -0.3027, 1.156), (0.5337, -0.3027, 1.156), (0.002411, 0.2687, 1.012), (0.4856, -0.2578, 1.012), (0.002411, -0.2578, 1.012), (0.1351, 0.2815, 2.089), (0.6119, -0.3027, 1.993), (0.3576, -0.2707, 2.079), (0.3576, 0.2815, 2.079), (0.1351, -0.2707, 2.089), (0.4942, 0.3713, 1.917), (0.4942, 0.3713, 1.565), (0.5402, 0.2982, 1.526), (0.01779, 0.2982, 1.956), (0.06376, 0.3713, 1.917), (0.5402, 0.2982, 1.956), (0.06376, 0.3713, 1.565), (0.01779, 0.2982, 1.526), (0.05039, 0.3343, 1.397), (0.2196, 0.3343, 1.504), (0.2196, 0.3343, 1.397), (0.05039, 0.3343, 1.504), (0.03233, 0.3093, 1.385), (0.03233, 0.3093, 1.516), (0.2376, 0.3093, 1.516), (0.2376, 0.3093, 1.385), (0.05039, 0.3343, 1.368), (0.03233, 0.3093, 1.249), (0.05039, 0.3343, 1.26), (0.2196, 0.3343, 1.368), (0.2196, 0.3343, 1.26), (0.2376, 0.3093, 1.249), (0.03233, 0.3093, 1.379), (0.2376, 0.3093, 1.379), (-0.2837, -0.3304, 1.315), (-0.07133, -0.3304, 1.867), (-0.307, -0.3007, 1.256), (-0.07133, -0.3304, 1.315), (-0.04803, -0.3007, 1.256), (-0.04803, -0.3007, 1.926), (-0.3903, -0.3007, 1.846), (-0.347, -0.3304, 1.797), (0.07615, -0.3304, 1.315), (0.3118, -0.3007, 1.256), (0.05285, -0.3007, 1.256), (0.3951, -0.3007, 1.846), (0.05285, -0.3007, 1.926), (0.3518, -0.3304, 1.797), (0.2885, -0.3304, 1.315), (0.07615, -0.3304, 1.867), (-0.4808, -0.2578, 1.012), (-0.5289, -0.3027, 1.156), (0.4856, 0.2687, 1.012)], [], [(9, 8, 7), (9, 0, 8), (15, 10, 14, 13), (2, 21, 1), (21, 2, 3), (12, 20, 19, 25), (25, 19, 11, 16), (16, 11, 17, 18), (11, 5, 2, 17), (14, 9, 7, 20), (5, 22, 3, 2), (17, 2, 1, 10), (20, 7, 4, 19), (10, 1, 9, 14), (13, 20, 12), (20, 13, 14), (4, 6, 22, 5), (18, 10, 15), (10, 18, 17), (3, 22, 23, 21), (7, 8, 6, 4), (24, 16, 18, 15), (0, 21, 23), (0, 23, 6, 8), (22, 6, 23), (0, 9, 1, 21), (24, 15, 13), (12, 25, 24, 13), (24, 25, 16), (30, 31, 26), (31, 33, 26), (26, 33, 27), (33, 28, 27), (27, 28, 29), (28, 32, 29), (29, 32, 30), (32, 31, 30), (29, 30, 27), (30, 26, 27), (31, 32, 33), (32, 28, 33), (40, 34, 39), (40, 35, 34), (36, 35, 40), (36, 41, 35), (37, 41, 36), (37, 38, 41), (39, 38, 37), (39, 34, 38), (36, 39, 37), (36, 40, 39), (35, 38, 34), (35, 41, 38), (46, 42, 60), (42, 43, 60), (60, 43, 58), (43, 45, 58), (58, 45, 44), (45, 47, 44), (44, 47, 46), (47, 42, 46), (44, 46, 58), (46, 60, 58), (42, 47, 43), (47, 45, 43), (48, 51, 50), (48, 54, 51), (49, 54, 48), (49, 55, 54), (53, 55, 49), (53, 52, 55), (50, 52, 53), (50, 51, 52), (49, 50, 53), (49, 48, 50), (54, 52, 51), (54, 55, 52), (60, 61, 48), (61, 56, 48), (48, 56, 49), (56, 57, 49), (49, 57, 58), (57, 59, 58), (58, 59, 60), (59, 61, 60), (58, 60, 49), (60, 48, 49), (61, 59, 56), (59, 57, 56), (105, 63, 74), (105, 64, 63), (62, 64, 105), (62, 102, 64), (73, 102, 62), (73, 65, 102), (74, 65, 73), (74, 63, 65), (62, 74, 73), (62, 105, 74), (64, 65, 63), (64, 102, 65), (64, 67, 63), (64, 69, 67), (102, 69, 64), (102, 108, 69), (65, 108, 102), (65, 66, 108), (63, 66, 65), (63, 67, 66), (102, 63, 65), (102, 64, 63), (69, 66, 67), (69, 108, 66), (69, 68, 67), (69, 110, 68), (108, 110, 69), (108, 111, 110), (66, 111, 108), (66, 162, 111), (67, 162, 66), (67, 68, 162), (108, 67, 66), (108, 69, 67), (113, 161, 70), (113, 115, 161), (71, 74, 76), (71, 105, 74), (72, 105, 71), (72, 62, 105), (75, 62, 72), (75, 73, 62), (76, 73, 75), (76, 74, 73), (72, 76, 75), (72, 71, 76), (105, 73, 74), (105, 62, 73), (84, 78, 77), (78, 79, 77), (77, 79, 80), (79, 82, 80), (80, 82, 81), (82, 83, 81), (81, 83, 84), (83, 78, 84), (81, 84, 80), (84, 77, 80), (78, 83, 79), (83, 82, 79), (85, 92, 91), (92, 86, 91), (91, 86, 87), (86, 88, 87), (87, 88, 90), (88, 89, 90), (90, 89, 85), (89, 92, 85), (90, 85, 87), (85, 91, 87), (92, 89, 86), (89, 88, 86), (95, 96, 97), (96, 93, 97), (97, 93, 98), (93, 100, 98), (98, 100, 99), (100, 94, 99), (99, 94, 95), (94, 96, 95), (99, 95, 98), (95, 97, 98), (96, 94, 93), (94, 100, 93), (104, 101, 105), (101, 64, 105), (62, 102, 117), (102, 103, 117), (117, 103, 104), (103, 101, 104), (117, 104, 62), (104, 105, 62), (101, 103, 64), (103, 102, 64), (101, 106, 64), (106, 69, 64), (102, 108, 103), (108, 107, 103), (103, 107, 101), (107, 106, 101), (103, 101, 102), (101, 64, 102), (106, 107, 69), (107, 108, 69), (106, 109, 69), (109, 110, 69), (108, 111, 107), (111, 112, 107), (107, 112, 106), (112, 109, 106), (107, 106, 108), (106, 69, 108), (163, 114, 113), (114, 115, 113), (119, 104, 116), (104, 105, 116), (116, 105, 120), (105, 62, 120), (120, 62, 118), (62, 117, 118), (118, 117, 119), (117, 104, 119), (118, 119, 120), (119, 116, 120), (104, 117, 105), (117, 62, 105), (121, 127, 125), (121, 122, 127), (126, 122, 121), (126, 123, 122), (124, 123, 126), (124, 128, 123), (125, 128, 124), (125, 127, 128), (126, 125, 124), (126, 121, 125), (122, 128, 127), (122, 123, 128), (130, 129, 132), (130, 131, 129), (135, 131, 130), (135, 136, 131), (134, 136, 135), (134, 133, 136), (132, 133, 134), (132, 129, 133), (135, 132, 134), (135, 130, 132), (131, 133, 129), (131, 136, 133), (140, 139, 137), (140, 141, 139), (144, 141, 140), (144, 142, 141), (143, 142, 144), (143, 138, 142), (137, 138, 143), (137, 139, 138), (144, 137, 143), (144, 140, 137), (141, 138, 139), (141, 142, 138), (145, 146, 152), (145, 148, 146), (147, 148, 145), (147, 149, 148), (151, 149, 147), (151, 150, 149), (152, 150, 151), (152, 146, 150), (147, 152, 151), (147, 145, 152), (148, 150, 146), (148, 149, 150), (158, 160, 159), (160, 153, 159), (159, 153, 154), (153, 155, 154), (154, 155, 156), (155, 157, 156), (156, 157, 158), (157, 160, 158), (156, 158, 154), (158, 159, 154), (160, 157, 153), (157, 155, 153), (161, 162, 68), (161, 68, 70), (70, 68, 110), (70, 110, 113), (115, 111, 162), (115, 162, 161), (163, 109, 112), (163, 112, 114), (113, 110, 109), (113, 109, 163), (114, 112, 111), (114, 111, 115), (19, 4, 5, 11)])
me_buffchest2.polygons.foreach_set('use_smooth', [0, 0, 0, 0, 0, 0, 0, 0, 0, 0, 0, 0, 0, 0, 0, 0, 0, 0, 0, 0, 0, 0, 0, 0, 0, 0, 0, 0, 0, 1, 1, 1, 1, 1, 1, 1, 1, 1, 1, 1, 1, 1, 1, 1, 1, 1, 1, 1, 1, 1, 1, 1, 1, 1, 1, 1, 1, 1, 1, 1, 1, 1, 1, 1, 1, 1, 1, 1, 1, 1, 1, 1, 1, 1, 1, 1, 1, 1, 1, 1, 1, 1, 1, 1, 1, 1, 1, 1, 1, 1, 1, 1, 1, 1, 1, 1, 1, 1, 1, 1, 1, 1, 1, 1, 1, 1, 1, 1, 1, 1, 1, 1, 1, 1, 1, 1, 1, 1, 1, 1, 1, 1, 1, 1, 1, 1, 1, 1, 1, 1, 1, 1, 1, 1, 1, 1, 1, 1, 1, 1, 1, 1, 1, 1, 1, 1, 1, 1, 1, 1, 1, 1, 1, 1, 1, 1, 1, 1, 1, 1, 1, 1, 1, 1, 1, 1, 1, 1, 1, 1, 1, 1, 1, 1, 1, 1, 1, 1, 1, 1, 1, 1, 1, 1, 1, 1, 1, 1, 1, 1, 1, 1, 1, 1, 1, 1, 1, 1, 1, 1, 1, 1, 1, 1, 1, 1, 1, 1, 1, 1, 1, 1, 1, 1, 1, 1, 1, 1, 1, 1, 1, 1, 1, 1, 1, 1, 1, 1, 1, 1, 1, 1, 1, 1, 1, 1, 1, 1, 1, 1, 1, 1, 1, 1, 1, 1, 1, 1, 1, 1, 1, 1, 1, 1, 1, 1, 1, 1, 1, 1, 1, 1, 1, 1, 1, 1, 1, 1, 1, 1, 1, 1, 1, 1, 1, 1, 1, 1, 1, 1, 1, 1, 1, 1, 1, 1, 1, 0])
me_buffchest2.polygons.foreach_set('material_index', [2, 2, 2, 2, 2, 2, 2, 2, 2, 2, 2, 2, 2, 2, 2, 2, 2, 2, 2, 2, 2, 2, 2, 2, 2, 2, 2, 2, 2, 1, 1, 1, 1, 1, 1, 1, 1, 1, 1, 1, 1, 1, 1, 1, 1, 1, 1, 1, 1, 1, 1, 1, 1, 0, 0, 0, 0, 0, 0, 0, 0, 0, 0, 0, 0, 0, 0, 0, 0, 0, 0, 0, 0, 0, 0, 0, 0, 0, 0, 0, 0, 0, 0, 0, 0, 0, 0, 0, 0, 0, 0, 0, 0, 0, 0, 0, 0, 0, 0, 0, 0, 0, 0, 0, 0, 0, 0, 0, 0, 0, 0, 0, 0, 0, 0, 0, 0, 0, 0, 0, 0, 0, 0, 0, 0, 0, 0, 0, 0, 0, 0, 0, 0, 0, 0, 0, 0, 0, 0, 0, 0, 0, 0, 0, 0, 0, 0, 0, 0, 0, 0, 0, 0, 0, 0, 0, 0, 0, 0, 0, 0, 0, 0, 0, 0, 0, 0, 0, 0, 0, 0, 0, 0, 0, 0, 0, 0, 0, 0, 0, 0, 0, 0, 0, 0, 0, 0, 0, 0, 0, 0, 0, 0, 0, 0, 0, 0, 0, 0, 0, 0, 0, 0, 0, 0, 0, 0, 0, 0, 0, 0, 0, 0, 0, 0, 0, 0, 0, 0, 0, 0, 0, 0, 0, 0, 0, 0, 0, 0, 0, 0, 0, 0, 0, 0, 0, 0, 0, 0, 0, 0, 0, 0, 0, 0, 0, 0, 0, 0, 0, 0, 0, 0, 0, 0, 0, 0, 0, 0, 0, 0, 0, 0, 0, 0, 0, 0, 0, 0, 0, 0, 0, 0, 0, 0, 0, 0, 0, 0, 0, 0, 0, 0, 0, 0, 0, 0, 2])
_k = set([(26, 27), (26, 30), (26, 31), (26, 33), (27, 28), (27, 29), (27, 30), (27, 33), (28, 29), (28, 32), (28, 33), (29, 30), (29, 32), (30, 31), (30, 32), (31, 32), (31, 33), (32, 33), (34, 35), (34, 38), (34, 39), (34, 40), (35, 36), (35, 38), (35, 40), (35, 41), (36, 37), (36, 39), (36, 40), (36, 41), (37, 38), (37, 39), (37, 41), (38, 39), (38, 41), (39, 40), (42, 43), (42, 46), (42, 47), (42, 60), (43, 45), (43, 47), (43, 58), (43, 60), (44, 45), (44, 46), (44, 47), (44, 58), (45, 47), (45, 58), (46, 47), (46, 58), (46, 60), (48, 49), (48, 50), (48, 51), (48, 54), (48, 56), (48, 60), (48, 61), (49, 50), (49, 53), (49, 54), (49, 55), (49, 56), (49, 57), (49, 58), (49, 60), (50, 51), (50, 52), (50, 53), (51, 52), (51, 54), (52, 53), (52, 54), (52, 55), (53, 55), (54, 55), (56, 57), (56, 59), (56, 61), (57, 58), (57, 59), (58, 59), (58, 60), (59, 60), (59, 61), (60, 61), (62, 64), (62, 72), (62, 73), (62, 74), (62, 75), (62, 102), (62, 104), (62, 105), (62, 117), (62, 118), (62, 120), (63, 64), (63, 65), (63, 66), (63, 67), (63, 74), (63, 102), (63, 105), (64, 65), (64, 67), (64, 69), (64, 101), (64, 102), (64, 103), (64, 105), (64, 106), (65, 66), (65, 73), (65, 74), (65, 102), (65, 108), (66, 67), (66, 69), (66, 108), (66, 111), (66, 162), (67, 68), (67, 69), (67, 108), (67, 162), (68, 69), (68, 70), (68, 110), (68, 161), (68, 162), (69, 102), (69, 106), (69, 107), (69, 108), (69, 109), (69, 110), (70, 110), (70, 113), (70, 161), (71, 72), (71, 74), (71, 76), (71, 105), (72, 75), (72, 76), (72, 105), (73, 74), (73, 75), (73, 76), (73, 102), (73, 105), (74, 76), (74, 105), (75, 76), (77, 78), (77, 79), (77, 80), (77, 84), (78, 79), (78, 83), (78, 84), (79, 80), (79, 82), (79, 83), (80, 81), (80, 82), (80, 84), (81, 82), (81, 83), (81, 84), (82, 83), (83, 84), (85, 87), (85, 89), (85, 90), (85, 91), (85, 92), (86, 87), (86, 88), (86, 89), (86, 91), (86, 92), (87, 88), (87, 90), (87, 91), (88, 89), (88, 90), (89, 90), (89, 92), (91, 92), (93, 94), (93, 96), (93, 97), (93, 98), (93, 100), (94, 95), (94, 96), (94, 99), (94, 100), (95, 96), (95, 97), (95, 98), (95, 99), (96, 97), (97, 98), (98, 99), (98, 100), (99, 100), (101, 102), (101, 103), (101, 104), (101, 105), (101, 106), (101, 107), (102, 103), (102, 108), (102, 117), (103, 104), (103, 107), (103, 108), (103, 117), (104, 105), (104, 116), (104, 117), (104, 119), (105, 116), (105, 117), (105, 120), (106, 107), (106, 108), (106, 109), (106, 112), (107, 108), (107, 111), (107, 112), (108, 110), (108, 111), (109, 110), (109, 112), (109, 113), (109, 163), (110, 111), (110, 113), (111, 112), (111, 114), (111, 115), (111, 162), (112, 114), (112, 163), (113, 114), (113, 115), (113, 161), (113, 163), (114, 115), (114, 163), (115, 161), (115, 162), (116, 119), (116, 120), (117, 118), (117, 119), (118, 119), (118, 120), (119, 120), (121, 122), (121, 125), (121, 126), (121, 127), (122, 123), (122, 126), (122, 127), (122, 128), (123, 124), (123, 126), (123, 128), (124, 125), (124, 126), (124, 128), (125, 126), (125, 127), (125, 128), (127, 128), (129, 130), (129, 131), (129, 132), (129, 133), (130, 131), (130, 132), (130, 135), (131, 133), (131, 135), (131, 136), (132, 133), (132, 134), (132, 135), (133, 134), (133, 136), (134, 135), (134, 136), (135, 136), (137, 138), (137, 139), (137, 140), (137, 143), (137, 144), (138, 139), (138, 141), (138, 142), (138, 143), (139, 140), (139, 141), (140, 141), (140, 144), (141, 142), (141, 144), (142, 143), (142, 144), (143, 144), (145, 146), (145, 147), (145, 148), (145, 152), (146, 148), (146, 150), (146, 152), (147, 148), (147, 149), (147, 151), (147, 152), (148, 149), (148, 150), (149, 150), (149, 151), (150, 151), (150, 152), (151, 152), (153, 154), (153, 155), (153, 157), (153, 159), (153, 160), (154, 155), (154, 156), (154, 158), (154, 159), (155, 156), (155, 157), (156, 157), (156, 158), (157, 158), (157, 160), (158, 159), (158, 160), (159, 160), (161, 162)])
me_buffchest2.attributes.new('sharp_edge', 'BOOLEAN', 'EDGE').data.foreach_set('value', [ (min(e.vertices), max(e.vertices)) in _k for e in me_buffchest2.edges])
_uv = me_buffchest2.uv_layers.new(name='UVMap')
_uv.uv.foreach_set('vector', [0.4556, 0.5552, 0.445, 0.6221, 0.4112, 0.5552, 0.4556, 0.5552, 0.4725, 0.6221, 0.445, 0.6221, 0.5275, 0.3779, 0.5444, 0.4448, 0.4556, 0.4448, 0.4725, 0.3779, 0.5888, 0.5552, 0.5275, 0.6221, 0.5444, 0.5552, 0.5275, 0.6221, 0.5888, 0.5552, 0.555, 0.6221, 0.555, 0.3779, 0.5888, 0.4448, 0.5444, 0.4448, 0.5275, 0.3779, 0.5275, 0.3779, 0.5444, 0.4448, 0.4556, 0.4448, 0.4725, 0.3779, 0.4725, 0.3779, 0.4556, 0.4448, 0.4112, 0.4448, 0.445, 0.3779, 0.4556, 0.4448, 0.4556, 0.5552, 0.4112, 0.5552, 0.4112, 0.4448, 0.4556, 0.4448, 0.4556, 0.5552, 0.4112, 0.5552, 0.4112, 0.4448, 0.4556, 0.5552, 0.4725, 0.6221, 0.445, 0.6221, 0.4112, 0.5552, 0.5888, 0.4448, 0.5888, 0.5552, 0.5444, 0.5552, 0.5444, 0.4448, 0.5888, 0.4448, 0.5888, 0.5552, 0.5444, 0.5552, 0.5444, 0.4448, 0.5444, 0.4448, 0.5444, 0.5552, 0.4556, 0.5552, 0.4556, 0.4448, 0.4725, 0.3779, 0.4112, 0.4448, 0.445, 0.3779, 0.4112, 0.4448, 0.4725, 0.3779, 0.4556, 0.4448, 0.5444, 0.5552, 0.5275, 0.6221, 0.4725, 0.6221, 0.4556, 0.5552, 0.555, 0.3779, 0.5444, 0.4448, 0.5275, 0.3779, 0.5444, 0.4448, 0.555, 0.3779, 0.5888, 0.4448, 0.445, 0.5105, 0.4725, 0.4214, 0.5, 0.5105, 0.4725, 0.5995, 0.5888, 0.5552, 0.555, 0.6221, 0.5275, 0.6221, 0.5444, 0.5552, 0.5, 0.5105, 0.5275, 0.4214, 0.555, 0.5105, 0.5275, 0.5995, 0.5275, 0.5995, 0.4725, 0.5995, 0.5, 0.5105, 0.5275, 0.5995, 0.5, 0.5105, 0.5275, 0.4214, 0.555, 0.5105, 0.4725, 0.4214, 0.5275, 0.4214, 0.5, 0.5105, 0.4725, 0.6221, 0.4556, 0.5552, 0.5444, 0.5552, 0.5275, 0.6221, 0.5, 0.5105, 0.5275, 0.5995, 0.4725, 0.5995, 0.445, 0.5105, 0.4725, 0.4214, 0.5, 0.5105, 0.4725, 0.5995, 0.5, 0.5105, 0.4725, 0.4214, 0.5275, 0.4214, 0.0, 1.0, 0.0, 0.0, 1.0, 1.0, 0.0, 0.0, 1.0, 0.0, 1.0, 1.0, 0.0, 1.0, 0.0, 0.0, 1.0, 1.0, 0.0, 0.0, 1.0, 0.0, 1.0, 1.0, 0.0, 1.0, 0.0, 0.0, 1.0, 1.0, 0.0, 0.0, 1.0, 0.0, 1.0, 1.0, 0.0, 1.0, 0.0, 0.0, 1.0, 1.0, 0.0, 0.0, 1.0, 0.0, 1.0, 1.0, 0.0, 1.0, 0.0, 0.0, 1.0, 1.0, 0.0, 0.0, 1.0, 0.0, 1.0, 1.0, 0.0, 1.0, 0.0, 0.0, 1.0, 1.0, 0.0, 0.0, 1.0, 0.0, 1.0, 1.0, 1.0, 1.0, 0.0, 0.0, 0.0, 1.0, 1.0, 1.0, 1.0, 0.0, 0.0, 0.0, 1.0, 1.0, 0.0, 0.0, 0.0, 1.0, 1.0, 1.0, 1.0, 0.0, 0.0, 0.0, 1.0, 1.0, 0.0, 0.0, 0.0, 1.0, 1.0, 1.0, 1.0, 0.0, 0.0, 0.0, 1.0, 1.0, 0.0, 0.0, 0.0, 1.0, 1.0, 1.0, 1.0, 0.0, 0.0, 0.0, 1.0, 1.0, 0.0, 0.0, 0.0, 1.0, 1.0, 1.0, 1.0, 0.0, 0.0, 0.0, 1.0, 1.0, 0.0, 0.0, 0.0, 1.0, 1.0, 1.0, 1.0, 0.0, 0.0, 0.0, 0.0, 1.0, 0.0, 0.0, 1.0, 1.0, 0.0, 0.0, 1.0, 0.0, 1.0, 1.0, 0.0, 1.0, 0.0, 0.0, 1.0, 1.0, 0.0, 0.0, 1.0, 0.0, 1.0, 1.0, 0.0, 1.0, 0.0, 0.0, 1.0, 1.0, 0.0, 0.0, 1.0, 0.0, 1.0, 1.0, 0.0, 1.0, 0.0, 0.0, 1.0, 1.0, 0.0, 0.0, 1.0, 0.0, 1.0, 1.0, 0.0, 1.0, 0.0, 0.0, 1.0, 1.0, 0.0, 0.0, 1.0, 0.0, 1.0, 1.0, 0.0, 1.0, 0.0, 0.0, 1.0, 1.0, 0.0, 0.0, 1.0, 0.0, 1.0, 1.0, 1.0, 1.0, 0.0, 0.0, 0.0, 1.0, 1.0, 1.0, 1.0, 0.0, 0.0, 0.0, 1.0, 1.0, 0.0, 0.0, 0.0, 1.0, 1.0, 1.0, 1.0, 0.0, 0.0, 0.0, 1.0, 1.0, 0.0, 0.0, 0.0, 1.0, 1.0, 1.0, 1.0, 0.0, 0.0, 0.0, 1.0, 1.0, 0.0, 0.0, 0.0, 1.0, 1.0, 1.0, 1.0, 0.0, 0.0, 0.0, 1.0, 1.0, 0.0, 0.0, 0.0, 1.0, 1.0, 1.0, 1.0, 0.0, 0.0, 0.0, 1.0, 1.0, 0.0, 0.0, 0.0, 1.0, 1.0, 1.0, 1.0, 0.0, 0.0, 0.0, 0.0, 1.0, 0.0, 0.0, 1.0, 1.0, 0.0, 0.0, 1.0, 0.0, 1.0, 1.0, 0.0, 1.0, 0.0, 0.0, 1.0, 1.0, 0.0, 0.0, 1.0, 0.0, 1.0, 1.0, 0.0, 1.0, 0.0, 0.0, 1.0, 1.0, 0.0, 0.0, 1.0, 0.0, 1.0, 1.0, 0.0, 1.0, 0.0, 0.0, 1.0, 1.0, 0.0, 0.0, 1.0, 0.0, 1.0, 1.0, 0.0, 1.0, 0.0, 0.0, 1.0, 1.0, 0.0, 0.0, 1.0, 0.0, 1.0, 1.0, 0.0, 1.0, 0.0, 0.0, 1.0, 1.0, 0.0, 0.0, 1.0, 0.0, 1.0, 1.0, 1.0, 1.0, 0.0, 0.0, 0.0, 1.0, 1.0, 1.0, 1.0, 0.0, 0.0, 0.0, 1.0, 1.0, 0.0, 0.0, 0.0, 1.0, 1.0, 1.0, 1.0, 0.0, 0.0, 0.0, 1.0, 1.0, 0.0, 0.0, 0.0, 1.0, 1.0, 1.0, 1.0, 0.0, 0.0, 0.0, 1.0, 1.0, 0.0, 0.0, 0.0, 1.0, 1.0, 1.0, 1.0, 0.0, 0.0, 0.0, 1.0, 1.0, 0.0, 0.0, 0.0, 1.0, 1.0, 1.0, 1.0, 0.0, 0.0, 0.0, 1.0, 1.0, 0.0, 0.0, 0.0, 1.0, 1.0, 1.0, 1.0, 0.0, 0.0, 0.0, 1.0, 1.0, 0.0, 0.0, 0.0, 1.0, 1.0, 1.0, 1.0, 0.0, 0.0, 0.0, 1.0, 1.0, 0.0, 0.0, 0.0, 1.0, 1.0, 1.0, 1.0, 0.0, 0.0, 0.0, 1.0, 1.0, 0.0, 0.0, 0.0, 1.0, 1.0, 1.0, 1.0, 0.0, 0.0, 0.0, 1.0, 1.0, 0.0, 0.0, 0.0, 1.0, 1.0, 1.0, 1.0, 0.0, 0.0, 0.0, 1.0, 1.0, 0.0, 0.0, 0.0, 1.0, 1.0, 1.0, 1.0, 0.0, 0.0, 0.0, 1.0, 1.0, 0.0, 0.0, 0.0, 1.0, 1.0, 1.0, 1.0, 0.0, 0.0, 0.0, 1.0, 1.0, 0.0, 0.0, 0.0, 1.0, 1.0, 1.0, 1.0, 0.0, 0.0, 0.0, 1.0, 1.0, 0.0, 0.0, 0.0, 1.0, 1.0, 1.0, 1.0, 0.0, 0.0, 0.0, 1.0, 1.0, 0.0, 0.0, 0.0, 1.0, 1.0, 1.0, 1.0, 0.0, 0.0, 0.0, 1.0, 1.0, 0.0, 0.0, 0.0, 1.0, 1.0, 1.0, 1.0, 0.0, 0.0, 0.0, 1.0, 1.0, 0.0, 0.0, 0.0, 1.0, 1.0, 1.0, 1.0, 0.0, 0.0, 0.0, 1.0, 1.0, 0.0, 0.0, 0.0, 1.0, 1.0, 1.0, 1.0, 0.0, 0.0, 0.0, 1.0, 1.0, 0.0, 0.0, 0.0, 1.0, 1.0, 1.0, 1.0, 0.0, 0.0, 0.0, 1.0, 1.0, 0.0, 0.0, 0.0, 1.0, 1.0, 1.0, 1.0, 0.0, 0.0, 0.0, 1.0, 1.0, 0.0, 0.0, 0.0, 1.0, 1.0, 1.0, 1.0, 0.0, 0.0, 0.0, 1.0, 1.0, 0.0, 0.0, 0.0, 1.0, 1.0, 1.0, 1.0, 0.0, 0.0, 0.0, 1.0, 1.0, 0.0, 0.0, 0.0, 1.0, 1.0, 1.0, 1.0, 0.0, 0.0, 0.0, 1.0, 1.0, 0.0, 0.0, 0.0, 1.0, 1.0, 1.0, 1.0, 0.0, 0.0, 0.0, 0.0, 1.0, 0.0, 0.0, 1.0, 1.0, 0.0, 0.0, 1.0, 0.0, 1.0, 1.0, 0.0, 1.0, 0.0, 0.0, 1.0, 1.0, 0.0, 0.0, 1.0, 0.0, 1.0, 1.0, 0.0, 1.0, 0.0, 0.0, 1.0, 1.0, 0.0, 0.0, 1.0, 0.0, 1.0, 1.0, 0.0, 1.0, 0.0, 0.0, 1.0, 1.0, 0.0, 0.0, 1.0, 0.0, 1.0, 1.0, 0.0, 1.0, 0.0, 0.0, 1.0, 1.0, 0.0, 0.0, 1.0, 0.0, 1.0, 1.0, 0.0, 1.0, 0.0, 0.0, 1.0, 1.0, 0.0, 0.0, 1.0, 0.0, 1.0, 1.0, 0.0, 1.0, 0.0, 0.0, 1.0, 1.0, 0.0, 0.0, 1.0, 0.0, 1.0, 1.0, 0.0, 1.0, 0.0, 0.0, 1.0, 1.0, 0.0, 0.0, 1.0, 0.0, 1.0, 1.0, 0.0, 1.0, 0.0, 0.0, 1.0, 1.0, 0.0, 0.0, 1.0, 0.0, 1.0, 1.0, 0.0, 1.0, 0.0, 0.0, 1.0, 1.0, 0.0, 0.0, 1.0, 0.0, 1.0, 1.0, 0.0, 1.0, 0.0, 0.0, 1.0, 1.0, 0.0, 0.0, 1.0, 0.0, 1.0, 1.0, 0.0, 1.0, 0.0, 0.0, 1.0, 1.0, 0.0, 0.0, 1.0, 0.0, 1.0, 1.0, 0.0, 1.0, 0.0, 0.0, 1.0, 1.0, 0.0, 0.0, 1.0, 0.0, 1.0, 1.0, 0.0, 1.0, 0.0, 0.0, 1.0, 1.0, 0.0, 0.0, 1.0, 0.0, 1.0, 1.0, 0.0, 1.0, 0.0, 0.0, 1.0, 1.0, 0.0, 0.0, 1.0, 0.0, 1.0, 1.0, 0.0, 1.0, 0.0, 0.0, 1.0, 1.0, 0.0, 0.0, 1.0, 0.0, 1.0, 1.0, 0.0, 1.0, 0.0, 0.0, 1.0, 1.0, 0.0, 0.0, 1.0, 0.0, 1.0, 1.0, 0.0, 1.0, 0.0, 0.0, 1.0, 1.0, 0.0, 0.0, 1.0, 0.0, 1.0, 1.0, 0.0, 1.0, 0.0, 0.0, 1.0, 1.0, 0.0, 0.0, 1.0, 0.0, 1.0, 1.0, 0.0, 1.0, 0.0, 0.0, 1.0, 1.0, 0.0, 0.0, 1.0, 0.0, 1.0, 1.0, 0.0, 1.0, 0.0, 0.0, 1.0, 1.0, 0.0, 0.0, 1.0, 0.0, 1.0, 1.0, 0.0, 1.0, 0.0, 0.0, 1.0, 1.0, 0.0, 0.0, 1.0, 0.0, 1.0, 1.0, 0.0, 1.0, 0.0, 0.0, 1.0, 1.0, 0.0, 0.0, 1.0, 0.0, 1.0, 1.0, 0.0, 1.0, 0.0, 0.0, 1.0, 1.0, 0.0, 0.0, 1.0, 0.0, 1.0, 1.0, 0.0, 1.0, 0.0, 0.0, 1.0, 1.0, 0.0, 0.0, 1.0, 0.0, 1.0, 1.0, 0.0, 1.0, 0.0, 0.0, 1.0, 1.0, 0.0, 0.0, 1.0, 0.0, 1.0, 1.0, 0.0, 1.0, 0.0, 0.0, 1.0, 1.0, 0.0, 0.0, 1.0, 0.0, 1.0, 1.0, 0.0, 1.0, 0.0, 0.0, 1.0, 1.0, 0.0, 0.0, 1.0, 0.0, 1.0, 1.0, 0.0, 1.0, 0.0, 0.0, 1.0, 1.0, 0.0, 0.0, 1.0, 0.0, 1.0, 1.0, 0.0, 1.0, 0.0, 0.0, 1.0, 1.0, 0.0, 0.0, 1.0, 0.0, 1.0, 1.0, 0.0, 1.0, 0.0, 0.0, 1.0, 1.0, 0.0, 0.0, 1.0, 0.0, 1.0, 1.0, 0.0, 1.0, 0.0, 0.0, 1.0, 1.0, 0.0, 0.0, 1.0, 0.0, 1.0, 1.0, 0.0, 1.0, 0.0, 0.0, 1.0, 1.0, 0.0, 0.0, 1.0, 0.0, 1.0, 1.0, 0.0, 1.0, 0.0, 0.0, 1.0, 1.0, 0.0, 0.0, 1.0, 0.0, 1.0, 1.0, 0.0, 1.0, 0.0, 0.0, 1.0, 1.0, 0.0, 0.0, 1.0, 0.0, 1.0, 1.0, 0.0, 1.0, 0.0, 0.0, 1.0, 1.0, 0.0, 0.0, 1.0, 0.0, 1.0, 1.0, 0.0, 1.0, 0.0, 0.0, 1.0, 1.0, 0.0, 0.0, 1.0, 0.0, 1.0, 1.0, 0.0, 1.0, 0.0, 0.0, 1.0, 1.0, 0.0, 0.0, 1.0, 0.0, 1.0, 1.0, 0.0, 1.0, 0.0, 0.0, 1.0, 1.0, 0.0, 0.0, 1.0, 0.0, 1.0, 1.0, 1.0, 1.0, 0.0, 0.0, 0.0, 1.0, 1.0, 1.0, 1.0, 0.0, 0.0, 0.0, 1.0, 1.0, 0.0, 0.0, 0.0, 1.0, 1.0, 1.0, 1.0, 0.0, 0.0, 0.0, 1.0, 1.0, 0.0, 0.0, 0.0, 1.0, 1.0, 1.0, 1.0, 0.0, 0.0, 0.0, 1.0, 1.0, 0.0, 0.0, 0.0, 1.0, 1.0, 1.0, 1.0, 0.0, 0.0, 0.0, 1.0, 1.0, 0.0, 0.0, 0.0, 1.0, 1.0, 1.0, 1.0, 0.0, 0.0, 0.0, 1.0, 1.0, 0.0, 0.0, 0.0, 1.0, 1.0, 1.0, 1.0, 0.0, 0.0, 0.0, 1.0, 1.0, 0.0, 0.0, 0.0, 1.0, 1.0, 1.0, 1.0, 0.0, 0.0, 0.0, 1.0, 1.0, 0.0, 0.0, 0.0, 1.0, 1.0, 1.0, 1.0, 0.0, 0.0, 0.0, 1.0, 1.0, 0.0, 0.0, 0.0, 1.0, 1.0, 1.0, 1.0, 0.0, 0.0, 0.0, 1.0, 1.0, 0.0, 0.0, 0.0, 1.0, 1.0, 1.0, 1.0, 0.0, 0.0, 0.0, 1.0, 1.0, 0.0, 0.0, 0.0, 1.0, 1.0, 1.0, 1.0, 0.0, 0.0, 0.0, 1.0, 1.0, 0.0, 0.0, 0.0, 1.0, 1.0, 1.0, 1.0, 0.0, 0.0, 0.0, 1.0, 1.0, 0.0, 0.0, 0.0, 1.0, 1.0, 1.0, 1.0, 0.0, 0.0, 0.0, 1.0, 1.0, 0.0, 0.0, 0.0, 1.0, 1.0, 1.0, 1.0, 0.0, 0.0, 0.0, 1.0, 1.0, 0.0, 0.0, 0.0, 1.0, 1.0, 1.0, 1.0, 0.0, 0.0, 0.0, 1.0, 1.0, 0.0, 0.0, 0.0, 1.0, 1.0, 1.0, 1.0, 0.0, 0.0, 0.0, 1.0, 1.0, 0.0, 0.0, 0.0, 1.0, 1.0, 1.0, 1.0, 0.0, 0.0, 0.0, 1.0, 1.0, 0.0, 0.0, 0.0, 1.0, 1.0, 1.0, 1.0, 0.0, 0.0, 0.0, 1.0, 1.0, 0.0, 0.0, 0.0, 1.0, 1.0, 1.0, 1.0, 0.0, 0.0, 0.0, 1.0, 1.0, 0.0, 0.0, 0.0, 1.0, 1.0, 1.0, 1.0, 0.0, 0.0, 0.0, 1.0, 1.0, 0.0, 0.0, 0.0, 1.0, 1.0, 1.0, 1.0, 0.0, 0.0, 0.0, 1.0, 1.0, 0.0, 0.0, 0.0, 1.0, 1.0, 1.0, 1.0, 0.0, 0.0, 0.0, 1.0, 1.0, 0.0, 0.0, 0.0, 1.0, 1.0, 1.0, 1.0, 0.0, 0.0, 0.0, 1.0, 1.0, 0.0, 0.0, 0.0, 1.0, 1.0, 1.0, 1.0, 0.0, 0.0, 0.0, 0.0, 1.0, 0.0, 0.0, 1.0, 1.0, 0.0, 0.0, 1.0, 0.0, 1.0, 1.0, 0.0, 1.0, 0.0, 0.0, 1.0, 1.0, 0.0, 0.0, 1.0, 0.0, 1.0, 1.0, 0.0, 1.0, 0.0, 0.0, 1.0, 1.0, 0.0, 0.0, 1.0, 0.0, 1.0, 1.0, 0.0, 1.0, 0.0, 0.0, 1.0, 1.0, 0.0, 0.0, 1.0, 0.0, 1.0, 1.0, 0.0, 1.0, 0.0, 0.0, 1.0, 1.0, 0.0, 0.0, 1.0, 0.0, 1.0, 1.0, 0.0, 1.0, 0.0, 0.0, 1.0, 1.0, 0.0, 0.0, 1.0, 0.0, 1.0, 1.0, 0.0, 1.0, 0.0, 1.0, 0.0, 1.0, 0.0, 1.0, 0.0, 1.0, 0.0, 1.0, 0.0, 1.0, 0.0, 1.0, 0.0, 1.0, 0.0, 1.0, 0.0, 1.0, 0.0, 1.0, 0.0, 1.0, 0.0, 1.0, 0.0, 1.0, 0.0, 1.0, 0.0, 1.0, 0.0, 1.0, 0.0, 1.0, 0.0, 1.0, 0.0, 1.0, 0.0, 1.0, 0.0, 1.0, 0.0, 1.0, 0.0, 1.0, 0.0, 1.0, 0.0, 1.0, 0.0, 1.0, 0.0, 1.0, 0.0, 1.0, 0.0, 1.0, 0.0, 1.0, 0.0, 1.0, 0.0, 1.0, 0.0, 1.0, 0.0, 1.0, 0.5444, 0.4448, 0.5444, 0.5552, 0.4556, 0.5552, 0.4556, 0.4448])
me_buffchest2.materials.append(mat_material01)
me_buffchest2.materials.append(mat_material02)
me_buffchest2.materials.append(mat_material05)
me_buffchest2.use_remesh_preserve_volume = False
me_buffchest2.use_remesh_preserve_attributes = False
me_buffchest2.use_mirror_vertex_groups = False
me_buffchest2.update()
me_lshoe_detail100 = bpy.data.meshes.new('LShoe detail100')
me_lshoe_detail100.from_pydata([(-0.2247, 0.3931, 0.1376), (-0.2247, 0.4022, -8.938e-08), (-0.4632, 0.3472, 0.1927), (-0.4571, 0.08467, 0.1823), (-0.4571, -0.1518, 0.1823), (-0.4571, 0.08467, 0.3108), (-0.1253, 0.08467, 0.1823), (-0.1253, -0.1518, 0.1823), (-0.05952, -0.1987, 0.312), (-0.5229, -0.1987, 0.312), (-0.4571, -0.1518, 0.3108), (-0.1253, -0.1518, 0.3108), (-0.3898, 0.3931, 0.1376), (-0.3898, 0.4022, -8.938e-08), (-0.1146, 0.3472, 0.1927), (-0.05952, 0.1316, 0.2753), (-0.05952, -0.1987, 8.534e-09), (-0.5229, 0.1316, -4.528e-08), (-0.4632, 0.3472, -8.041e-08), (-0.05952, 0.1316, -4.528e-08), (-0.5229, -0.1987, 8.534e-09), (-0.1146, 0.3472, -8.041e-08), (-0.05952, 0.1316, 0.312), (-0.1253, 0.08467, 0.3108), (-0.5229, 0.1316, 0.312), (-0.5229, 0.1316, 0.2753)], [], [(0, 2, 14), (2, 0, 12), (10, 11, 7, 4), (19, 17, 18, 21), (11, 23, 6, 7), (6, 3, 4, 7), (3, 6, 23, 5), (22, 15, 25, 24), (15, 8, 16, 19), (5, 10, 4, 3), (11, 8, 22, 23), (2, 25, 15, 14), (20, 9, 25, 17), (18, 2, 12, 13), (14, 15, 19, 21), (17, 25, 2, 18), (0, 14, 21, 1), (12, 0, 1, 13), (18, 1, 21), (1, 18, 13), (5, 24, 9, 10), (8, 11, 9), (10, 9, 11), (24, 5, 22), (23, 22, 5), (16, 20, 17, 19), (22, 8, 15), (25, 9, 24), (8, 9, 20, 16)])
_uv = me_lshoe_detail100.uv_layers.new(name='UVMap')
_uv.uv.foreach_set('vector', [0.4382, 0.2829, 0.6063, 0.3221, 0.3605, 0.3221, 0.6063, 0.3221, 0.4382, 0.2829, 0.5546, 0.2829, 0.602, 0.406, 0.3681, 0.406, 0.3681, 0.3147, 0.602, 0.3147, 0.3217, 0.5496, 0.6484, 0.5496, 0.6063, 0.6824, 0.3605, 0.6824, 0.406, 0.3751, 0.406, 0.5207, 0.3147, 0.5207, 0.3147, 0.3751, 0.6319, 0.5207, 0.398, 0.5207, 0.398, 0.3751, 0.6319, 0.3751, 0.398, 0.3147, 0.0, 1.0, 0.6319, 0.406, 0.398, 0.406, 0.3217, 0.4069, 0.3217, 0.3808, 0.6484, 0.3808, 0.6484, 0.4069, 0.6192, 0.5496, 0.5931, 0.3462, 0.815, 0.3462, 0.815, 0.5496, 0.594, 0.5207, 0.594, 0.3751, 0.6853, 0.3751, 0.6853, 0.5207, 0.6319, 0.3751, 0.6783, 0.3462, 0.6783, 0.5496, 0.6319, 0.5207, 0.3937, 0.6824, 0.3516, 0.5496, 0.6783, 0.5496, 0.6395, 0.6824, 0.185, 0.3462, 0.4069, 0.3462, 0.3808, 0.5496, 0.185, 0.5496, 0.6063, 0.185, 0.6063, 0.3221, 0.5546, 0.2829, 0.5546, 0.185, 0.6779, 0.6824, 0.6192, 0.5496, 0.815, 0.5496, 0.815, 0.6824, 0.185, 0.5496, 0.3808, 0.5496, 0.3221, 0.6824, 0.185, 0.6824, 0.4382, 0.2829, 0.3605, 0.3221, 0.3605, 0.185, 0.4382, 0.185, 0.5546, 0.2829, 0.4382, 0.2829, 0.4382, 0.185, 0.5546, 0.185, 0.6063, 0.6824, 0.4382, 0.7163, 0.3605, 0.6824, 0.4382, 0.7163, 0.6063, 0.6824, 0.5546, 0.7163, 0.398, 0.5207, 0.3516, 0.5496, 0.3516, 0.3462, 0.398, 0.3751, 0.6783, 0.3462, 0.6319, 0.3751, 0.3516, 0.3462, 0.398, 0.3751, 0.3516, 0.3462, 0.6319, 0.3751, 0.3516, 0.5496, 0.398, 0.5207, 0.6783, 0.5496, 0.6319, 0.5207, 0.6783, 0.5496, 0.398, 0.5207, 0.3217, 0.3462, 0.6484, 0.3462, 0.6484, 0.5496, 0.3217, 0.5496, 0.5931, 0.5496, 0.5931, 0.3462, 0.6192, 0.5496, 0.3808, 0.5496, 0.4069, 0.3462, 0.4069, 0.5496, 0.6783, 0.4069, 0.3516, 0.4069, 0.3516, 0.185, 0.6783, 0.185])
me_lshoe_detail100.materials.append(mat_material03)
me_lshoe_detail100.use_remesh_preserve_volume = False
me_lshoe_detail100.use_remesh_preserve_attributes = False
me_lshoe_detail100.use_mirror_vertex_groups = False
me_lshoe_detail100.update()

# ---- objects
ob_head = bpy.data.objects.new('head', me_headskin_detail100)
ob_rshoe = bpy.data.objects.new('Rshoe', me_rshoe_detail100)
ob_lhand = bpy.data.objects.new('Lhand', me_lhand_detail100)
ob_rarm = bpy.data.objects.new('Rarm', me_rarm_detail100)
ob_larm = bpy.data.objects.new('LArm', me_larm)
ob_rhand = bpy.data.objects.new('Rhand', me_rhand_detail100)
ob_buffchest2 = bpy.data.objects.new('BuffChest2', me_buffchest2)
ob_lshoe = bpy.data.objects.new('Lshoe', me_lshoe_detail100)
ob_lamp = bpy.data.objects.new('Lamp', light_lamp)
ob_camera = bpy.data.objects.new('Camera', cam_camera)

# ---- transforms, parenting, visibility, modifiers, constraints
ob_head.location = (0.0, 0.0, 0.0)
ob_head.lineart.crease_threshold = 0.0
_m = ob_head.modifiers.new('Auto Smooth', 'NODES')
_m.node_group = ng_auto_smooth
_gi = [s.identifier for s in ng_auto_smooth.interface.items_tree if s.item_type == 'SOCKET' and s.in_out == 'INPUT']
_m[_gi[1]] = 0.5236  # Angle
ob_rshoe.location = (0.0, 0.0, 0.0)
ob_rshoe.lineart.crease_threshold = 0.0
_m = ob_rshoe.modifiers.new('Auto Smooth', 'NODES')
_m.node_group = ng_auto_smooth
_gi = [s.identifier for s in ng_auto_smooth.interface.items_tree if s.item_type == 'SOCKET' and s.in_out == 'INPUT']
_m[_gi[1]] = 0.5236  # Angle
ob_lhand.location = (0.0, 0.0, 0.0)
ob_lhand.lineart.crease_threshold = 0.0
_m = ob_lhand.modifiers.new('Auto Smooth', 'NODES')
_m.node_group = ng_auto_smooth
_gi = [s.identifier for s in ng_auto_smooth.interface.items_tree if s.item_type == 'SOCKET' and s.in_out == 'INPUT']
_m[_gi[1]] = 0.5236  # Angle
ob_rarm.location = (0.0, 0.0, 0.0)
ob_rarm.lineart.crease_threshold = 0.0
_m = ob_rarm.modifiers.new('Auto Smooth', 'NODES')
_m.node_group = ng_auto_smooth
_gi = [s.identifier for s in ng_auto_smooth.interface.items_tree if s.item_type == 'SOCKET' and s.in_out == 'INPUT']
_m[_gi[1]] = 0.5236  # Angle
ob_larm.location = (0.0, 0.0, 0.0)
ob_larm.lineart.crease_threshold = 0.0
_m = ob_larm.modifiers.new('Auto Smooth', 'NODES')
_m.node_group = ng_auto_smooth
_gi = [s.identifier for s in ng_auto_smooth.interface.items_tree if s.item_type == 'SOCKET' and s.in_out == 'INPUT']
_m[_gi[1]] = 0.5236  # Angle
ob_rhand.location = (0.0, 0.0, 0.0)
ob_rhand.lineart.crease_threshold = 0.0
_m = ob_rhand.modifiers.new('Auto Smooth', 'NODES')
_m.node_group = ng_auto_smooth
_gi = [s.identifier for s in ng_auto_smooth.interface.items_tree if s.item_type == 'SOCKET' and s.in_out == 'INPUT']
_m[_gi[1]] = 0.5236  # Angle
ob_buffchest2.location = (0.0, 0.0, 0.0)
ob_buffchest2.lineart.crease_threshold = 0.0
_m = ob_buffchest2.modifiers.new('Auto Smooth', 'NODES')
_m.node_group = ng_auto_smooth
_gi = [s.identifier for s in ng_auto_smooth.interface.items_tree if s.item_type == 'SOCKET' and s.in_out == 'INPUT']
_m[_gi[1]] = 0.5236  # Angle
ob_lshoe.location = (0.0, 0.0, 0.0)
ob_lshoe.lineart.crease_threshold = 0.0
_m = ob_lshoe.modifiers.new('Auto Smooth', 'NODES')
_m.node_group = ng_auto_smooth
_gi = [s.identifier for s in ng_auto_smooth.interface.items_tree if s.item_type == 'SOCKET' and s.in_out == 'INPUT']
_m[_gi[1]] = 0.5236  # Angle
ob_lamp.location = (4.076, 1.005, 5.904)
ob_lamp.rotation_euler = (0.6503, 0.05522, 1.866)
ob_lamp.lock_rotations_4d = False
ob_lamp.empty_display_type = 'ARROWS'
ob_lamp.color = (0.0, 0.0, 0.0, 0.0)
ob_lamp.hide_select = True
ob_lamp.lineart.crease_threshold = 0.0
ob_camera.location = (7.481, -6.508, 5.344)
ob_camera.rotation_euler = (1.109, 0.01082, 0.8149)
ob_camera.lock_rotations_4d = False
ob_camera.empty_display_type = 'ARROWS'
ob_camera.color = (0.0, 0.0, 0.0, 0.0)
ob_camera.hide_select = True
ob_camera.display_type = 'WIRE'
ob_camera.lineart.crease_threshold = 0.0

# ---- collection membership
col_collection_1.objects.link(ob_head)
col_collection_1.objects.link(ob_rshoe)
col_collection_1.objects.link(ob_lhand)
col_collection_1.objects.link(ob_rarm)
col_collection_1.objects.link(ob_larm)
col_collection_1.objects.link(ob_rhand)
col_collection_1.objects.link(ob_buffchest2)
col_collection_1.objects.link(ob_lshoe)
col_collection_1.objects.link(ob_lamp)
col_collection_1.objects.link(ob_camera)

# ---- scene / render settings (as saved in the file)
scene.camera = ob_camera
scene.frame_start = 1; scene.frame_end = 250; scene.frame_set(1)
scene.render.engine = 'BLENDER_EEVEE_NEXT'
scene.render.resolution_percentage = 50
scene.render.dither_intensity = 0.0
scene.cycles.use_denoising = False
scene.cycles.samples = 128
scene.cycles.sampling_pattern = 'TABULATED_SOBOL'
scene.cycles.light_sampling_threshold = 0.0
scene.cycles.use_adaptive_sampling = False
scene.cycles.use_light_tree = False
scene.cycles.blur_glossy = 0.0
scene.cycles.sample_clamp_indirect = 0.0
scene.view_settings.view_transform = 'Standard'
bpy.context.view_layer.update()
